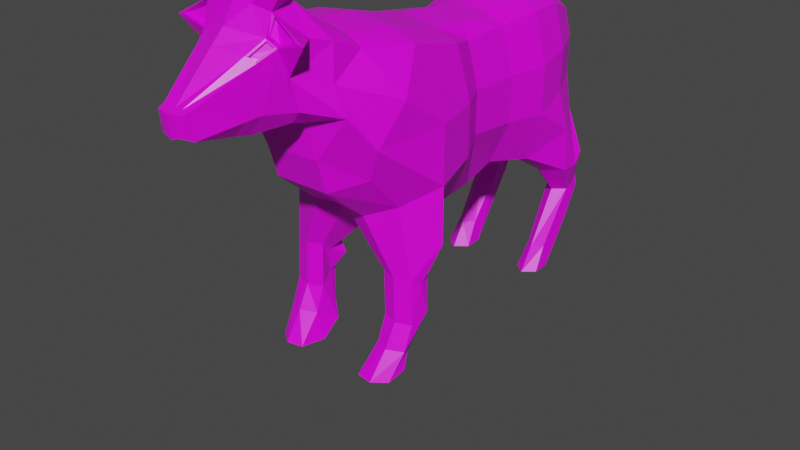 # Source: ChargeCowAttack.blend  (saved by Blender 2.81.16; exported with 4.5.12 LTS)
import bpy
from mathutils import Matrix  # noqa: F401  (used for matrix-valued properties, if any)

bpy.ops.wm.read_factory_settings(use_empty=True)
scene = bpy.context.scene
scene.name = 'Scene'

# ---- collections
col_collection = bpy.data.collections.new('Collection'); scene.collection.children.link(col_collection)
col_collection_2 = bpy.data.collections.new('Collection 2'); scene.collection.children.link(col_collection_2)

# ---- images (referenced by path relative to the original .blend; pixels are not part of the script)
import os
ASSET_DIR = os.environ.get("B2B_ASSET_DIR", "")  # directory of the original .blend (textures are referenced by path, not embedded)
HERE = os.path.dirname(os.path.abspath(__file__))  # packed textures are extracted next to this script under _unpacked/

def load_image(name, relpath, width, height, colorspace="sRGB"):
    """Load a texture the original file referenced (path relative to the .blend, or extracted next to this script)."""
    p = next((c for c in (os.path.join(HERE, relpath), os.path.join(ASSET_DIR, relpath)) if relpath and os.path.exists(c)), "")
    if p:
        img = bpy.data.images.load(p, check_existing=True)
        img.name = name
    else:  # same state as the original file: an image datablock whose file is absent (Cycles renders it pink)
        img = bpy.data.images.new(name, width, height)
        img.source = "FILE"
        img.filepath = "//" + (relpath or name)
    img.colorspace_settings.name = colorspace
    return img
img_colorpalette_png = load_image('ColorPalette.png', 'ColorPalette.png', 1024, 1024, 'sRGB')

# ---- materials (node trees are filled in below, after node groups)
mat_material = bpy.data.materials.new('Material')
mat_material.alpha_threshold = 0.0
mat_material.use_transparent_shadow = False
mat_material.line_color = (0.0, 0.0, 0.0, 1.0)

# ---- material node trees
mat_material.use_nodes = True; mat_material.node_tree.nodes.clear()
_N = mat_material.node_tree.nodes; _L = mat_material.node_tree.links
n0 = _N.new('ShaderNodeOutputMaterial'); n0.name = 'Material Output'; n0.location = (300, 300)
n1 = _N.new('ShaderNodeBsdfPrincipled'); n1.name = 'Principled BSDF'; n1.location = (10, 300)
n1.distribution = 'GGX'
n1.subsurface_method = 'BURLEY'
n1.inputs[2].default_value = 0.4
n1.inputs[3].default_value = 1.45
n1.inputs[27].default_value = (0.0, 0.0, 0.0, 1.0)
n1.inputs[28].default_value = 1.0
n2 = _N.new('ShaderNodeTexImage'); n2.name = 'Image Texture'; n2.location = (-358, 197)
n2.image = img_colorpalette_png
_L.new(n1.outputs[0], n0.inputs[0])
_L.new(n2.outputs[0], n1.inputs[0])
n0.is_active_output = True

# ---- world
world_world = bpy.data.worlds.new('World'); scene.world = world_world
world_world.use_nodes = True; world_world.node_tree.nodes.clear()
_N = world_world.node_tree.nodes; _L = world_world.node_tree.links
n0 = _N.new('ShaderNodeOutputWorld'); n0.name = 'World Output'; n0.location = (300, 300)
n1 = _N.new('ShaderNodeBackground'); n1.name = 'Background'; n1.location = (10, 300)
n1.inputs[0].default_value = (0.05088, 0.05088, 0.05088, 1.0)
_L.new(n1.outputs[0], n0.inputs[0])
n0.is_active_output = True
world_world.color = (0.05088, 0.05088, 0.05088)
world_world.use_sun_shadow = False
world_world.sun_shadow_jitter_overblur = 0.0

# ---- meshes
me_cube = bpy.data.meshes.new('Cube')
me_cube.from_pydata([(6.397, 13.08, 16.42), (5.163, 13.08, -2.328), (6.315, -3.227, 16.22), (6.375, -1.982, -2.752), (-0.273, 13.08, 18.16), (-0.273, 13.08, -2.328), (-0.1477, -1.982, 18.98), (-0.1477, -1.982, -2.752), (7.152, 26.94, -3.369), (-0.02098, 26.94, -3.369), (7.344, 26.47, 17.06), (-0.02098, 26.47, 19.02), (9.44, 40.16, -0.384), (-0.02098, 39.4, -0.6366), (6.854, 38.44, 16.93), (-0.02098, 38.44, 18.7), (7.32, 48.69, 1.278), (-0.02098, 49.76, 1.211), (5.085, 50.73, 14.91), (-0.02098, 50.73, 17.79), (0.04234, -18.83, -3.033), (0.04234, -13.96, 19.4), (8.325, -13.96, 17.4), (6.794, -18.83, -3.033), (0.04234, -28.4, -5.108), (0.04234, -33.62, 21.75), (9.033, -33.62, 19.7), (11.54, -28.4, -5.108), (0.04234, -38.4, -1.644), (0.2916, -47.79, 15.79), (11.16, -42.82, 14.83), (8.082, -37.29, 0.2133), (7.988, 13.08, 10.17), (7.988, 13.08, 3.919), (0.2538, -1.999, 3.982), (0.2538, -1.999, 10.34), (7.871, -3.227, 10.36), (7.871, -3.227, 4.5), (0.1685, 13.08, 10.01), (0.1685, 13.08, 4.117), (9.064, 26.47, 10.29), (9.064, 26.47, 3.515), (0.2041, 26.47, 10.29), (0.2041, 26.47, 3.515), (8.478, 38.36, 11.05), (8.419, 38.28, 5.159), (0.1822, 38.76, 11.08), (0.1822, 39.08, 5.22), (6.168, 50.43, 11.22), (6.205, 50.14, 6.192), (-0.02098, 50.79, 11.14), (-0.02098, 50.85, 6.247), (0.2916, -13.96, 3.727), (0.2916, -13.96, 10.57), (10.3, -13.96, 10.57), (10.3, -13.96, 3.727), (0.2916, -28.4, 2.561), (0.2916, -28.4, 10.23), (11.54, -28.4, 10.23), (11.54, -28.4, 2.561), (0.04234, -54.54, 3.448), (0.04234, -57.7, 7.881), (9.984, -50.35, 9.674), (8.078, -48.46, 5.305), (2.543, 13.08, -2.328), (4.731, -1.982, 18.26), (3.231, -1.982, -2.752), (3.793, 13.08, 17.51), (2.778, 22.33, -2.221), (4.48, 26.47, 18.29), (5.985, 46.4, -11.3), (4.156, 38.44, 18.04), (4.502, 50.93, 1.245), (3.325, 50.73, 16.02), (5.09, -13.96, 18.65), (3.54, -16.18, -3.033), (5.484, -33.62, 21.06), (3.859, -40.87, -1.644), (3.86, -54.54, 3.448), (3.859, -57.7, 7.881), (3.41, 50.49, 6.219), (3.391, 50.61, 11.23), (-0.02098, 55.23, 14.55), (-0.02098, 52.18, 12.59), (1.369, 55.23, 14.55), (-0.02098, 57.09, 9.294), (-0.02098, 51.93, 8.593), (1.425, 56.17, 9.183), (1.442, 52.79, 8.777), (-0.02098, 58.28, 3.837), (-0.02098, 53.94, 3.244), (1.569, 57.75, 3.774), (1.584, 54.78, 3.416), (-0.02098, 63.37, -2.238), (-0.02098, 55.86, -3.018), (2.142, 61.6, -2.238), (2.172, 55.79, -2.937), (-0.02098, 60.91, -5.918), (6.346, 37.16, -6.772), (3.591, 41.73, -6.772), (6.105, 51.46, -15.04), (3.591, 48.26, -6.706), (9.166, 41.73, -6.772), (9.291, 47.42, -6.77), (6.368, 52.29, -5.07), (3.591, 50.91, -5.157), (9.211, 50.27, -4.983), (4.393, 49.44, -11.3), (4.393, 52.83, -10.53), (7.614, 49.44, -11.3), (7.687, 52.42, -10.64), (5.998, 55.54, -9.591), (4.393, 54.32, -9.647), (7.64, 53.97, -9.534), (4.514, 50.16, -15.04), (6.044, 55.2, -12.56), (4.416, 53.81, -12.48), (7.735, 50.16, -15.04), (7.71, 53.44, -12.64), (6.021, 57.29, -11.09), (4.416, 55.65, -11.06), (7.663, 55.26, -11.11), (6.085, 35.53, -18.75), (4.816, 38.59, -18.75), (7.384, 38.59, -18.75), (7.735, 40.76, -20.99), (6.105, 42.72, -20.99), (4.514, 40.76, -20.99), (6.082, 30.71, -22.01), (4.491, 33.77, -22.01), (7.712, 33.77, -22.01), (7.735, 39.59, -21.9), (6.105, 41.54, -21.9), (4.514, 39.59, -21.9), (7.122, -26.13, -9.647), (9.208, -28.09, -9.647), (5.858, -29.49, -20.65), (9.716, -32.3, -10.63), (5.083, -32.3, -10.63), (5.083, -28.09, -9.647), (7.162, -37.24, -9.434), (9.288, -35.54, -9.433), (5.083, -35.54, -9.433), (6.087, -26.93, -11.71), (7.871, -27.66, -11.71), (6.731, -27.32, -14.53), (9.973, -30.3, -14.53), (6.387, -29.92, -14.53), (4.344, -27.66, -11.71), (7.466, -37.54, -15.6), (9.62, -35.89, -15.51), (5.36, -35.89, -15.51), (7.62, -32.13, -20.65), (7.399, -41.46, -18.71), (9.533, -38.95, -18.82), (4.469, -31.85, -20.65), (5.312, -38.95, -18.82), (6.318, -37.79, -22.36), (8.595, -36.49, -22.36), (7.181, -47.56, -22.27), (9.019, -44.29, -22.27), (4.087, -39.08, -22.36), (4.927, -46.64, -22.27), (4.965, -48.8, 21.66), (0.04093, -48.88, 22.36), (-0.01675, -58.07, 12.13), (0.2916, -60.97, 18.07), (7.328, -58.98, 17.66), (7.133, -48.72, 20.49), (8.334, -57.3, 13.87), (2.784, -58.0, 12.11), (5.523, -56.63, 23.45), (0.04234, -56.72, 24.89), (-0.02098, -66.05, 13.66), (0.1822, -67.49, 18.52), (-0.02098, -91.95, 14.51), (5.117, -68.52, 19.01), (6.993, -57.92, 22.16), (5.097, -65.88, 14.98), (4.213, -65.98, 13.63), (4.409, -65.16, 26.75), (-0.1414, -65.91, 28.0), (-0.02098, -76.19, 13.17), (-0.02098, -77.2, 24.35), (4.39, -73.52, 23.33), (5.043, -72.64, 22.65), (6.139, -63.79, 22.91), (4.228, -76.01, 15.73), (2.421, -76.12, 13.15), (-0.02098, -92.82, 17.77), (0.9941, -92.63, 17.8), (1.91, -92.29, 17.78), (1.99, -91.88, 14.49), (0.9831, -91.92, 14.5), (0.1155, -73.05, 27.21), (4.755, -71.16, 25.76), (8.214, -72.78, 23.76), (-0.02098, -94.82, 14.62), (-0.02098, -95.45, 17.53), (0.8176, -95.15, 17.52), (1.703, -94.49, 17.51), (1.694, -93.86, 14.95), (0.808, -94.52, 14.95), (2.062, -80.07, 13.48), (-0.02098, -80.13, 13.5), (-0.02098, -81.11, 22.71), (3.665, -77.73, 22.06), (3.669, -79.97, 15.42), (4.313, -77.06, 21.6), (5.322, -71.99, 22.93), (4.659, -73.3, 23.77), (3.445, -78.23, 22.12), (4.437, -77.16, 21.37), (4.832, -71.88, 22.39), (4.155, -72.79, 23.1), (3.286, -77.04, 21.8), (3.934, -76.38, 21.35), (4.275, -75.25, 21.6), (3.59, -76.07, 22.11), (5.279, -72.12, 22.56), (4.262, -73.43, 23.57), (4.487, -71.63, 26.05), (9.113, -72.72, 23.53), (5.022, -70.96, 22.92), (4.393, -72.21, 23.71), (4.484, -70.17, 25.6), (7.766, -71.71, 23.7), (2.124, -64.75, 28.29), (2.357, -73.15, 26.67), (6.721, -69.28, 30.36), (6.907, -72.51, 29.33), (5.122, -73.18, 28.87), (4.64, -69.22, 31.02), (5.047, -72.85, 36.2), (-6.312, 13.08, 15.9), (-5.148, 13.08, -1.776), (-7.691, -1.999, 16.7), (-6.264, -1.999, -2.38), (-7.194, 26.94, -3.369), (-7.385, 26.47, 17.06), (-9.482, 40.16, -0.384), (-6.896, 38.44, 16.93), (-7.362, 48.69, 1.278), (-5.127, 50.73, 14.91), (-8.24, -13.96, 17.4), (-6.709, -18.83, -3.033), (-8.949, -33.62, 19.7), (-11.46, -28.4, -5.108), (-0.2069, -47.79, 15.79), (-11.07, -42.82, 14.83), (-7.997, -37.29, 0.2133), (-7.813, 13.08, 10.01), (-7.813, 13.08, 4.117), (-0.2108, -1.999, 3.982), (-0.2108, -1.999, 10.34), (-9.531, -1.999, 10.34), (-9.531, -1.999, 3.982), (-0.2105, 13.08, 10.01), (-0.2105, 13.08, 4.117), (-9.106, 26.47, 10.29), (-9.106, 26.47, 3.515), (-0.2461, 26.47, 10.29), (-0.2461, 26.47, 3.515), (-8.52, 38.36, 11.05), (-8.461, 38.28, 5.159), (-0.2242, 38.76, 11.08), (-0.2242, 39.08, 5.22), (-6.21, 50.43, 11.22), (-6.247, 50.14, 6.192), (-0.2069, -13.96, 3.727), (-0.2069, -13.96, 10.57), (-10.22, -13.96, 10.57), (-10.22, -13.96, 3.727), (-0.2069, -28.4, 2.561), (-0.2069, -28.4, 10.23), (-11.45, -28.4, 10.23), (-11.45, -28.4, 2.561), (-9.899, -50.35, 9.674), (-7.993, -48.46, 5.305), (-2.677, 13.08, -1.776), (-4.68, -1.999, 17.87), (-3.235, -1.999, -2.38), (-3.856, 13.08, 16.94), (-2.82, 22.33, -2.221), (-4.522, 26.47, 18.29), (-6.021, 46.4, -11.3), (-4.198, 38.44, 18.04), (-4.544, 50.93, 1.245), (-3.367, 50.73, 16.02), (-5.006, -13.96, 18.65), (-3.455, -16.18, -3.033), (-5.399, -33.62, 21.06), (-3.774, -40.87, -1.644), (-3.776, -54.54, 3.448), (-3.774, -57.7, 7.881), (-3.451, 50.49, 6.219), (-3.433, 50.61, 11.23), (-1.411, 55.23, 14.55), (-1.467, 56.17, 9.183), (-1.484, 52.79, 8.777), (-1.611, 57.75, 3.774), (-1.626, 54.78, 3.416), (-2.184, 61.6, -2.238), (-2.214, 55.79, -2.937), (-6.388, 37.16, -6.772), (-3.633, 41.73, -6.772), (-6.15, 51.46, -15.04), (-3.633, 48.26, -6.706), (-9.208, 41.73, -6.772), (-9.333, 47.42, -6.77), (-6.41, 52.29, -5.07), (-3.633, 50.91, -5.157), (-9.253, 50.27, -4.983), (-4.313, 49.44, -11.3), (-4.313, 52.83, -10.53), (-7.769, 49.44, -11.3), (-7.846, 52.42, -10.64), (-6.035, 55.54, -9.591), (-4.313, 54.32, -9.647), (-7.796, 53.97, -9.534), (-4.442, 50.16, -15.04), (-6.084, 55.2, -12.56), (-4.338, 53.81, -12.48), (-7.898, 50.16, -15.04), (-7.871, 53.44, -12.64), (-6.059, 57.29, -11.09), (-4.338, 55.65, -11.06), (-7.821, 55.26, -11.11), (-6.129, 35.53, -18.75), (-4.824, 38.59, -18.75), (-7.464, 38.59, -18.75), (-7.898, 40.76, -20.99), (-6.15, 42.72, -20.99), (-4.442, 40.76, -20.99), (-6.125, 30.71, -22.01), (-4.418, 33.77, -22.01), (-7.873, 33.77, -22.01), (-7.898, 39.59, -21.9), (-6.15, 41.54, -21.9), (-4.442, 39.59, -21.9), (-7.164, -26.13, -9.647), (-9.25, -28.09, -9.647), (-5.707, -29.49, -20.65), (-9.758, -32.3, -10.63), (-5.125, -32.3, -10.63), (-5.125, -28.09, -9.647), (-7.204, -37.24, -9.434), (-9.33, -35.54, -9.433), (-5.125, -35.54, -9.433), (-6.129, -26.93, -11.71), (-7.913, -27.66, -11.71), (-6.58, -27.32, -14.53), (-9.821, -30.3, -14.53), (-6.236, -29.92, -14.53), (-4.386, -27.66, -11.71), (-7.315, -37.54, -15.6), (-9.468, -35.89, -15.51), (-5.209, -35.89, -15.51), (-7.469, -32.13, -20.65), (-7.248, -41.46, -18.71), (-9.382, -38.95, -18.82), (-4.317, -31.85, -20.65), (-5.161, -38.95, -18.82), (-6.167, -37.79, -22.36), (-8.444, -36.49, -22.36), (-7.03, -47.56, -22.27), (-8.868, -44.29, -22.27), (-3.936, -39.08, -22.36), (-4.776, -46.64, -22.27), (-4.883, -48.8, 21.66), (-0.2069, -60.97, 18.07), (-7.246, -58.98, 17.66), (-7.051, -48.72, 20.49), (-8.252, -57.3, 13.87), (-2.818, -58.0, 12.11), (-5.438, -56.63, 23.45), (-0.2242, -67.49, 18.52), (-5.159, -68.52, 19.01), (-6.908, -57.92, 22.16), (-5.139, -65.88, 14.98), (-4.255, -65.98, 13.63), (-4.24, -63.9, 26.8), (-4.432, -73.52, 23.33), (-5.085, -72.64, 22.65), (-6.181, -63.79, 22.91), (-4.27, -76.01, 15.73), (-2.463, -76.12, 13.15), (-1.036, -92.63, 17.8), (-1.952, -92.29, 17.78), (-2.032, -91.88, 14.49), (-1.025, -91.92, 14.5), (-4.797, -71.16, 25.76), (-8.256, -72.78, 23.76), (-0.8596, -95.15, 17.52), (-1.745, -94.49, 17.51), (-1.736, -93.86, 14.95), (-0.8499, -94.52, 14.95), (-2.104, -80.07, 13.48), (-3.707, -77.73, 22.06), (-3.711, -79.97, 15.42), (-4.355, -77.06, 21.6), (-5.364, -71.99, 22.93), (-4.701, -73.3, 23.77), (-3.487, -78.23, 22.12), (-4.479, -77.16, 21.37), (-4.874, -71.88, 22.39), (-4.197, -72.79, 23.1), (-3.328, -77.04, 21.8), (-3.976, -76.38, 21.35), (-4.317, -75.25, 21.6), (-3.632, -76.07, 22.11), (-5.321, -72.12, 22.56), (-4.303, -73.43, 23.57), (-4.299, -72.69, 26.12), (-9.155, -72.72, 23.53), (-5.064, -70.96, 22.92), (-4.435, -72.21, 23.71), (-4.526, -70.17, 25.6), (-7.808, -71.71, 23.7), (-1.42, -64.58, 28.06), (-1.299, -73.78, 27.11), (-6.242, -68.98, 30.71), (-6.516, -72.18, 29.65), (-4.705, -72.81, 29.12), (-4.028, -68.98, 31.24), (-3.999, -73.31, 35.91)], [], [(67, 4, 6, 65), (66, 3, 23, 75), (35, 6, 4, 38), (64, 1, 3, 66), (32, 0, 2, 36), (67, 0, 10, 69), (69, 10, 14, 71), (33, 1, 8, 41), (38, 4, 11, 42), (64, 5, 9, 68), (45, 12, 16, 49), (41, 8, 12, 45), (42, 11, 15, 46), (12, 8, 102, 103), (81, 73, 18, 48), (46, 15, 19, 50), (17, 72, 104, 105), (71, 14, 18, 73), (27, 31, 141, 137), (65, 6, 21, 74), (36, 2, 22, 54), (34, 7, 20, 52), (62, 30, 167, 169), (54, 22, 26, 58), (74, 21, 25, 76), (52, 20, 24, 56), (26, 76, 163, 168), (56, 24, 28, 60), (75, 23, 135, 134), (58, 26, 30, 62), (27, 59, 63, 31), (59, 58, 62, 63), (25, 57, 61, 29), (57, 56, 60, 61), (77, 78, 60, 28), (78, 79, 61, 60), (21, 53, 57, 25), (53, 52, 56, 57), (23, 55, 59, 27), (55, 54, 58, 59), (6, 35, 53, 21), (35, 34, 52, 53), (3, 37, 55, 23), (37, 36, 54, 55), (13, 47, 51, 17), (47, 46, 50, 51), (72, 80, 49, 16), (80, 81, 48, 49), (9, 43, 47, 13), (43, 42, 46, 47), (10, 40, 44, 14), (40, 41, 45, 44), (14, 44, 48, 18), (44, 45, 49, 48), (5, 39, 43, 9), (39, 38, 42, 43), (0, 32, 40, 10), (32, 33, 41, 40), (1, 33, 37, 3), (33, 32, 36, 37), (7, 34, 39, 5), (34, 35, 38, 39), (51, 50, 81, 80), (17, 51, 80, 72), (63, 62, 79, 78), (31, 63, 78, 77), (28, 24, 138, 142), (29, 61, 165, 166), (22, 74, 76, 26), (25, 29, 166, 164), (2, 65, 74, 22), (20, 75, 134, 139), (15, 71, 73, 19), (16, 12, 103, 106), (73, 81, 83, 84), (68, 9, 99, 98), (1, 64, 68, 8), (11, 69, 71, 15), (4, 67, 69, 11), (5, 64, 66, 7), (7, 66, 75, 20), (0, 67, 65, 2), (83, 82, 85, 86), (81, 50, 83), (50, 19, 82, 83), (19, 73, 84, 82), (87, 88, 92, 91), (84, 83, 88, 87), (82, 84, 87, 85), (83, 86, 88), (92, 90, 94, 96), (85, 87, 91, 89), (88, 86, 90, 92), (86, 85, 89, 90), (95, 96, 97), (90, 89, 93, 94), (91, 92, 96, 95), (89, 91, 95, 93), (93, 95, 97), (96, 94, 97), (94, 93, 97), (98, 99, 107, 70), (103, 102, 109, 110), (105, 104, 111, 112), (101, 105, 112, 108), (13, 17, 105, 101), (72, 16, 106, 104), (8, 68, 98, 102), (9, 13, 101, 99), (108, 112, 120, 116), (107, 108, 116, 114), (113, 110, 118, 121), (109, 70, 122, 124), (104, 106, 113, 111), (102, 98, 70, 109), (106, 103, 110, 113), (99, 101, 108, 107), (100, 114, 116, 115), (115, 116, 120, 119), (118, 115, 119, 121), (117, 100, 115, 118), (112, 111, 119, 120), (110, 109, 117, 118), (107, 114, 127, 123), (111, 113, 121, 119), (127, 126, 132, 133), (123, 127, 133, 129), (114, 100, 126, 127), (100, 117, 125, 126), (117, 109, 124, 125), (70, 107, 123, 122), (130, 128, 132, 131), (128, 129, 133, 132), (125, 124, 130, 131), (122, 123, 129, 128), (126, 125, 131, 132), (124, 122, 128, 130), (134, 135, 144, 143), (135, 137, 146, 144), (141, 140, 149, 150), (137, 141, 150, 146), (23, 27, 137, 135), (31, 77, 140, 141), (77, 28, 142, 140), (24, 20, 139, 138), (143, 144, 146, 145), (147, 145, 136, 155), (145, 146, 152, 136), (148, 143, 145, 147), (140, 142, 151, 149), (139, 134, 143, 148), (142, 138, 147, 151), (138, 139, 148, 147), (152, 154, 160, 158), (153, 156, 162, 159), (146, 150, 154, 152), (150, 149, 153, 154), (149, 151, 156, 153), (151, 147, 155, 156), (157, 158, 160, 159), (161, 157, 159, 162), (154, 153, 159, 160), (155, 136, 157, 161), (156, 155, 161, 162), (136, 152, 158, 157), (165, 170, 179, 173), (166, 165, 173, 174), (164, 166, 174, 172), (169, 167, 176, 178), (76, 25, 164, 163), (30, 26, 168, 167), (79, 62, 169, 170), (61, 79, 170, 165), (178, 176, 219, 187), (177, 171, 180, 186), (179, 178, 187, 188), (171, 172, 181, 227, 180), (167, 168, 177, 176), (163, 164, 172, 171), (170, 169, 178, 179), (168, 163, 171, 177), (221, 180, 229, 230), (211, 205, 189, 190), (204, 203, 193, 175), (186, 180, 221, 222), (172, 174, 183, 194, 181), (174, 173, 182, 183), (173, 179, 188, 182), (176, 222, 219), (191, 190, 199, 200), (190, 189, 198, 199), (203, 207, 192, 193), (207, 212, 191, 192), (205, 204, 175, 189), (212, 211, 190, 191), (209, 196, 226, 223), (221, 228, 194, 183, 220), (202, 199, 198, 197), (201, 200, 199, 202), (192, 191, 200, 201), (189, 175, 197, 198), (193, 192, 201, 202), (175, 193, 202, 197), (222, 176, 177, 186), (184, 206, 215, 218, 214), (183, 182, 204, 205), (187, 219, 212, 207), (188, 187, 207, 203), (182, 188, 203, 204), (220, 183, 205, 211), (184, 185, 219, 220), (206, 184, 220, 211), (185, 208, 212, 219), (208, 206, 211, 212), (213, 214, 218, 217), (208, 185, 213, 217, 216), (185, 184, 214, 213), (206, 208, 216, 215), (217, 218, 215, 216), (209, 210, 220, 219), (210, 195, 221, 220), (196, 209, 219, 222), (195, 196, 222, 221), (226, 225, 224, 223), (210, 209, 223, 224), (196, 195, 225, 226), (195, 210, 224, 225), (232, 231, 233), (228, 227, 181, 194), (227, 228, 231, 232), (180, 227, 232, 229), (228, 221, 230, 231), (231, 230, 233), (229, 232, 233), (230, 229, 233), (282, 280, 6, 4), (281, 290, 245, 237), (254, 257, 4, 6), (279, 281, 237, 235), (251, 255, 236, 234), (282, 284, 239, 234), (284, 286, 241, 239), (252, 260, 238, 235), (257, 261, 11, 4), (279, 283, 9, 5), (264, 268, 242, 240), (260, 264, 240, 238), (261, 265, 15, 11), (240, 309, 308, 238), (296, 267, 243, 288), (265, 50, 19, 15), (17, 311, 310, 287), (286, 288, 243, 241), (247, 343, 347, 250), (280, 289, 21, 6), (255, 271, 244, 236), (253, 269, 20, 7), (277, 373, 371, 249), (271, 275, 246, 244), (289, 291, 25, 21), (269, 273, 24, 20), (246, 372, 369, 291), (273, 60, 28, 24), (290, 340, 341, 245), (275, 277, 249, 246), (247, 250, 278, 276), (276, 278, 277, 275), (25, 248, 61, 274), (274, 61, 60, 273), (292, 28, 60, 293), (293, 60, 61, 294), (21, 25, 274, 270), (270, 274, 273, 269), (245, 247, 276, 272), (272, 276, 275, 271), (6, 21, 270, 254), (254, 270, 269, 253), (237, 245, 272, 256), (256, 272, 271, 255), (13, 17, 51, 266), (266, 51, 50, 265), (287, 242, 268, 295), (295, 268, 267, 296), (9, 13, 266, 262), (262, 266, 265, 261), (239, 241, 263, 259), (259, 263, 264, 260), (241, 243, 267, 263), (263, 267, 268, 264), (5, 9, 262, 258), (258, 262, 261, 257), (234, 239, 259, 251), (251, 259, 260, 252), (235, 237, 256, 252), (252, 256, 255, 251), (7, 5, 258, 253), (253, 258, 257, 254), (51, 295, 296, 50), (17, 287, 295, 51), (278, 293, 294, 277), (250, 292, 293, 278), (28, 348, 344, 24), (248, 370, 165, 61), (244, 246, 291, 289), (25, 164, 370, 248), (236, 244, 289, 280), (20, 345, 340, 290), (15, 19, 288, 286), (242, 312, 309, 240), (288, 297, 83, 296), (283, 304, 305, 9), (235, 238, 283, 279), (11, 15, 286, 284), (4, 11, 284, 282), (5, 7, 281, 279), (7, 20, 290, 281), (234, 236, 280, 282), (296, 83, 50), (19, 82, 297, 288), (298, 300, 301, 299), (297, 298, 299, 83), (82, 85, 298, 297), (83, 299, 86), (301, 303, 94, 90), (85, 89, 300, 298), (299, 301, 90, 86), (302, 97, 303), (300, 302, 303, 301), (89, 93, 302, 300), (93, 97, 302), (303, 97, 94), (304, 285, 313, 305), (309, 316, 315, 308), (311, 318, 317, 310), (307, 314, 318, 311), (13, 307, 311, 17), (287, 310, 312, 242), (238, 308, 304, 283), (9, 305, 307, 13), (314, 322, 326, 318), (313, 320, 322, 314), (319, 327, 324, 316), (315, 330, 328, 285), (310, 317, 319, 312), (308, 315, 285, 304), (312, 319, 316, 309), (305, 313, 314, 307), (306, 321, 322, 320), (321, 325, 326, 322), (324, 327, 325, 321), (323, 324, 321, 306), (318, 326, 325, 317), (316, 324, 323, 315), (313, 329, 333, 320), (317, 325, 327, 319), (333, 339, 338, 332), (329, 335, 339, 333), (320, 333, 332, 306), (306, 332, 331, 323), (323, 331, 330, 315), (285, 328, 329, 313), (336, 337, 338, 334), (334, 338, 339, 335), (331, 337, 336, 330), (328, 334, 335, 329), (332, 338, 337, 331), (330, 336, 334, 328), (340, 349, 350, 341), (341, 350, 352, 343), (347, 356, 355, 346), (343, 352, 356, 347), (245, 341, 343, 247), (250, 347, 346, 292), (292, 346, 348, 28), (24, 344, 345, 20), (349, 351, 352, 350), (353, 361, 342, 351), (351, 342, 358, 352), (354, 353, 351, 349), (346, 355, 357, 348), (345, 354, 349, 340), (348, 357, 353, 344), (344, 353, 354, 345), (358, 364, 366, 360), (359, 365, 368, 362), (352, 358, 360, 356), (356, 360, 359, 355), (355, 359, 362, 357), (357, 362, 361, 353), (363, 365, 366, 364), (367, 368, 365, 363), (360, 366, 365, 359), (361, 367, 363, 342), (362, 368, 367, 361), (342, 363, 364, 358), (165, 173, 380, 374), (370, 376, 173, 165), (164, 172, 376, 370), (373, 379, 377, 371), (291, 369, 164, 25), (249, 371, 372, 246), (294, 374, 373, 277), (61, 165, 374, 294), (379, 385, 411, 377), (378, 384, 381, 375), (380, 386, 385, 379), (375, 381, 419, 181, 172), (371, 377, 378, 372), (369, 375, 172, 164), (374, 380, 379, 373), (372, 378, 375, 369), (413, 422, 421, 381), (403, 387, 189, 205), (204, 175, 390, 397), (384, 414, 413, 381), (172, 181, 194, 183, 376), (376, 183, 182, 173), (173, 182, 386, 380), (377, 411, 414), (388, 394, 393, 387), (387, 393, 198, 189), (397, 390, 389, 399), (399, 389, 388, 404), (404, 388, 387, 403), (401, 415, 418, 392), (413, 412, 183, 194, 420), (396, 197, 198, 393), (395, 396, 393, 394), (389, 395, 394, 388), (390, 396, 395, 389), (175, 197, 396, 390), (414, 384, 378, 377), (382, 406, 410, 407, 398), (385, 399, 404, 411), (386, 397, 399, 385), (182, 204, 397, 386), (412, 403, 205, 183), (382, 412, 411, 383), (398, 403, 412, 382), (383, 411, 404, 400), (400, 404, 403, 398), (405, 409, 410, 406), (400, 408, 409, 405, 383), (383, 405, 406, 382), (398, 407, 408, 400), (409, 408, 407, 410), (401, 411, 412, 402), (402, 412, 413, 391), (392, 414, 411, 401), (391, 413, 414, 392), (418, 415, 416, 417), (402, 416, 415, 401), (392, 418, 417, 391), (391, 417, 416, 402), (424, 425, 423), (420, 194, 181, 419), (419, 424, 423, 420), (381, 421, 424, 419), (420, 423, 422, 413), (423, 425, 422), (421, 425, 424), (422, 425, 421)])
_uv = me_cube.uv_layers.new(name='UVMap')
_uv.uv.foreach_set('vector', [0.8541, 0.8424, 0.8541, 0.8424, 0.8541, 0.8424, 0.8541, 0.8424, 0.5352, 0.8444, 0.5352, 0.8444, 0.5352, 0.8444, 0.5352, 0.8444, 0.5352, 0.8444, 0.5352, 0.8444, 0.5352, 0.8444, 0.5352, 0.8444, 0.5352, 0.8444, 0.5352, 0.8444, 0.5352, 0.8444, 0.5352, 0.8444, 0.8295, 0.8631, 0.8295, 0.8631, 0.8295, 0.8631, 0.8295, 0.8631, 0.8541, 0.8424, 0.8541, 0.8424, 0.8541, 0.8424, 0.8541, 0.8424, 0.8541, 0.8424, 0.8541, 0.8424, 0.8541, 0.8424, 0.8541, 0.8424, 0.5352, 0.8444, 0.5352, 0.8444, 0.5352, 0.8444, 0.5352, 0.8444, 0.5352, 0.8444, 0.5352, 0.8444, 0.5352, 0.8444, 0.5352, 0.8444, 0.5352, 0.8444, 0.5352, 0.8444, 0.5352, 0.8444, 0.5352, 0.8444, 0.5352, 0.8444, 0.5352, 0.8444, 0.5352, 0.8444, 0.5352, 0.8444, 0.5352, 0.8444, 0.5352, 0.8444, 0.5352, 0.8444, 0.5352, 0.8444, 0.5352, 0.8444, 0.5352, 0.8444, 0.5352, 0.8444, 0.5352, 0.8444, 0.5352, 0.8444, 0.5352, 0.8444, 0.5352, 0.8444, 0.5352, 0.8444, 0.7301, 0.8474, 0.7301, 0.8474, 0.7301, 0.8474, 0.7301, 0.8474, 0.5352, 0.8444, 0.5352, 0.8444, 0.5352, 0.8444, 0.5352, 0.8444, 0.5352, 0.8444, 0.5352, 0.8444, 0.5352, 0.8444, 0.5352, 0.8444, 0.866, 0.8552, 0.866, 0.8552, 0.866, 0.8552, 0.866, 0.8552, 0.5352, 0.8444, 0.5352, 0.8444, 0.5352, 0.8444, 0.5352, 0.8444, 0.5352, 0.8444, 0.5352, 0.8444, 0.5352, 0.8444, 0.5352, 0.8444, 0.7301, 0.8474, 0.7301, 0.8474, 0.7301, 0.8474, 0.7301, 0.8474, 0.5352, 0.8444, 0.5352, 0.8444, 0.5352, 0.8444, 0.5352, 0.8444, 0.5352, 0.8444, 0.5352, 0.8444, 0.5352, 0.8444, 0.5352, 0.8444, 0.7301, 0.8474, 0.7301, 0.8474, 0.7301, 0.8474, 0.7301, 0.8474, 0.5352, 0.8444, 0.5352, 0.8444, 0.5352, 0.8444, 0.5352, 0.8444, 0.5352, 0.8444, 0.5352, 0.8444, 0.5352, 0.8444, 0.5352, 0.8444, 0.5352, 0.8444, 0.5352, 0.8444, 0.5352, 0.8444, 0.5352, 0.8444, 0.5352, 0.8444, 0.5352, 0.8444, 0.5352, 0.8444, 0.5352, 0.8444, 0.5352, 0.8444, 0.5352, 0.8444, 0.5352, 0.8444, 0.5352, 0.8444, 0.7301, 0.8474, 0.7301, 0.8474, 0.7301, 0.8474, 0.7301, 0.8474, 0.7301, 0.8474, 0.7301, 0.8474, 0.7301, 0.8474, 0.7301, 0.8474, 0.7301, 0.8474, 0.7301, 0.8474, 0.7301, 0.8474, 0.7301, 0.8474, 0.5352, 0.8444, 0.5352, 0.8444, 0.5352, 0.8444, 0.5352, 0.8444, 0.5352, 0.8444, 0.5352, 0.8444, 0.5352, 0.8444, 0.5352, 0.8444, 0.7301, 0.8474, 0.7301, 0.8474, 0.7301, 0.8474, 0.7301, 0.8474, 0.7301, 0.8474, 0.7301, 0.8474, 0.7301, 0.8474, 0.7301, 0.8474, 0.5352, 0.8444, 0.5352, 0.8444, 0.5352, 0.8444, 0.5352, 0.8444, 0.5352, 0.8444, 0.5352, 0.8444, 0.5352, 0.8444, 0.5352, 0.8444, 0.7301, 0.8474, 0.7301, 0.8474, 0.7301, 0.8474, 0.7301, 0.8474, 0.7301, 0.8474, 0.7301, 0.8474, 0.7301, 0.8474, 0.7301, 0.8474, 0.5352, 0.8444, 0.5352, 0.8444, 0.5352, 0.8444, 0.5352, 0.8444, 0.5352, 0.8444, 0.5352, 0.8444, 0.5352, 0.8444, 0.5352, 0.8444, 0.7301, 0.8474, 0.7301, 0.8474, 0.7301, 0.8474, 0.7301, 0.8474, 0.7301, 0.8474, 0.7301, 0.8474, 0.7301, 0.8474, 0.7301, 0.8474, 0.5352, 0.8444, 0.5352, 0.8444, 0.5352, 0.8444, 0.5352, 0.8444, 0.5352, 0.8444, 0.5352, 0.8444, 0.5352, 0.8444, 0.5352, 0.8444, 0.5352, 0.8444, 0.5352, 0.8444, 0.5352, 0.8444, 0.5352, 0.8444, 0.7301, 0.8474, 0.7301, 0.8474, 0.7301, 0.8474, 0.7301, 0.8474, 0.5352, 0.8444, 0.5352, 0.8444, 0.5352, 0.8444, 0.5352, 0.8444, 0.5352, 0.8444, 0.5352, 0.8444, 0.5352, 0.8444, 0.5352, 0.8444, 0.5352, 0.8444, 0.5352, 0.8444, 0.5352, 0.8444, 0.5352, 0.8444, 0.5352, 0.8444, 0.5352, 0.8444, 0.5352, 0.8444, 0.5352, 0.8444, 0.7301, 0.8474, 0.7301, 0.8474, 0.7301, 0.8474, 0.7301, 0.8474, 0.7301, 0.8474, 0.7301, 0.8474, 0.7301, 0.8474, 0.7301, 0.8474, 0.5352, 0.8444, 0.5352, 0.8444, 0.5352, 0.8444, 0.5352, 0.8444, 0.5352, 0.8444, 0.5352, 0.8444, 0.5352, 0.8444, 0.5352, 0.8444, 0.5352, 0.8444, 0.5352, 0.8444, 0.5352, 0.8444, 0.5352, 0.8444, 0.5352, 0.8444, 0.5352, 0.8444, 0.5352, 0.8444, 0.5352, 0.8444, 0.7301, 0.8474, 0.7301, 0.8474, 0.7301, 0.8474, 0.7301, 0.8474, 0.7301, 0.8474, 0.7301, 0.8474, 0.7301, 0.8474, 0.7301, 0.8474, 0.5352, 0.8444, 0.5352, 0.8444, 0.5352, 0.8444, 0.5352, 0.8444, 0.5352, 0.8444, 0.5352, 0.8444, 0.5352, 0.8444, 0.5352, 0.8444, 0.7301, 0.8474, 0.7301, 0.8474, 0.7301, 0.8474, 0.7301, 0.8474, 0.5352, 0.8444, 0.5352, 0.8444, 0.5352, 0.8444, 0.5352, 0.8444, 0.5352, 0.8444, 0.5352, 0.8444, 0.5352, 0.8444, 0.5352, 0.8444, 0.5352, 0.8444, 0.5352, 0.8444, 0.5352, 0.8444, 0.5352, 0.8444, 0.5352, 0.8444, 0.5352, 0.8444, 0.5352, 0.8444, 0.5352, 0.8444, 0.5352, 0.8444, 0.5352, 0.8444, 0.5352, 0.8444, 0.5352, 0.8444, 0.5352, 0.8444, 0.5352, 0.8444, 0.5352, 0.8444, 0.5352, 0.8444, 0.5352, 0.8444, 0.5352, 0.8444, 0.5352, 0.8444, 0.5352, 0.8444, 0.5352, 0.8444, 0.5352, 0.8444, 0.5352, 0.8444, 0.5352, 0.8444, 0.7301, 0.8474, 0.7301, 0.8474, 0.7301, 0.8474, 0.7301, 0.8474, 0.866, 0.8552, 0.866, 0.8552, 0.866, 0.8552, 0.866, 0.8552, 0.5352, 0.8444, 0.5352, 0.8444, 0.5352, 0.8444, 0.5352, 0.8444, 0.7301, 0.8474, 0.7301, 0.8474, 0.7301, 0.8474, 0.7301, 0.8474, 0.5352, 0.8444, 0.5352, 0.8444, 0.5352, 0.8444, 0.5352, 0.8444, 0.5352, 0.8444, 0.5352, 0.8444, 0.5352, 0.8444, 0.5352, 0.8444, 0.5352, 0.8444, 0.5352, 0.8444, 0.5352, 0.8444, 0.5352, 0.8444, 0.8541, 0.8424, 0.8541, 0.8424, 0.8541, 0.8424, 0.8541, 0.8424, 0.5352, 0.8444, 0.5352, 0.8444, 0.5352, 0.8444, 0.5352, 0.8444, 0.5352, 0.8444, 0.5352, 0.8444, 0.5352, 0.8444, 0.5352, 0.8444, 0.5352, 0.8444, 0.5352, 0.8444, 0.5352, 0.8444, 0.5352, 0.8444, 0.5352, 0.8444, 0.5352, 0.8444, 0.5352, 0.8444, 0.5352, 0.8444, 0.7301, 0.8474, 0.7301, 0.8474, 0.7301, 0.8474, 0.5352, 0.8444, 0.5352, 0.8444, 0.5352, 0.8444, 0.5352, 0.8444, 0.7301, 0.8474, 0.7301, 0.8474, 0.7301, 0.8474, 0.7301, 0.8474, 0.5352, 0.8444, 0.5352, 0.8444, 0.5352, 0.8444, 0.5352, 0.8444, 0.7301, 0.8474, 0.7301, 0.8474, 0.7301, 0.8474, 0.7301, 0.8474, 0.7301, 0.8474, 0.7301, 0.8474, 0.7301, 0.8474, 0.7301, 0.8474, 0.5352, 0.8444, 0.5352, 0.8444, 0.5352, 0.8444, 0.5352, 0.8444, 0.5352, 0.8444, 0.5352, 0.8444, 0.5352, 0.8444, 0.5352, 0.8444, 0.5352, 0.8444, 0.5352, 0.8444, 0.5352, 0.8444, 0.5352, 0.8444, 0.5352, 0.8444, 0.5352, 0.8444, 0.5352, 0.8444, 0.5352, 0.8444, 0.5352, 0.8444, 0.5352, 0.8444, 0.5352, 0.8444, 0.5352, 0.8444, 0.5352, 0.8444, 0.5352, 0.8444, 0.5352, 0.8444, 0.5352, 0.8444, 0.5352, 0.8444, 0.5352, 0.8444, 0.5352, 0.8444, 0.5352, 0.8444, 0.5352, 0.8444, 0.5352, 0.8444, 0.5352, 0.8444, 0.5352, 0.8444, 0.5352, 0.8444, 0.5352, 0.8444, 0.5352, 0.8444, 0.5352, 0.8444, 0.5352, 0.8444, 0.5352, 0.8444, 0.5352, 0.8444, 0.5352, 0.8444, 0.5352, 0.8444, 0.5352, 0.8444, 0.5352, 0.8444, 0.5352, 0.8444, 0.5352, 0.8444, 0.5352, 0.8444, 0.5352, 0.8444, 0.5352, 0.8444, 0.5352, 0.8444, 0.5352, 0.8444, 0.5352, 0.8444, 0.5352, 0.8444, 0.5352, 0.8444, 0.5352, 0.8444, 0.5352, 0.8444, 0.5352, 0.8444, 0.5352, 0.8444, 0.5352, 0.8444, 0.5352, 0.8444, 0.5352, 0.8444, 0.5352, 0.8444, 0.5352, 0.8444, 0.5352, 0.8444, 0.5352, 0.8444, 0.5352, 0.8444, 0.5352, 0.8444, 0.5352, 0.8444, 0.5352, 0.8444, 0.5352, 0.8444, 0.5352, 0.8444, 0.5352, 0.8444, 0.5352, 0.8444, 0.5352, 0.8444, 0.5352, 0.8444, 0.5352, 0.8444, 0.5352, 0.8444, 0.5352, 0.8444, 0.5352, 0.8444, 0.5352, 0.8444, 0.5352, 0.8444, 0.5352, 0.8444, 0.5352, 0.8444, 0.5352, 0.8444, 0.5352, 0.8444, 0.5352, 0.8444, 0.5352, 0.8444, 0.5352, 0.8444, 0.5352, 0.8444, 0.5352, 0.8444, 0.5352, 0.8444, 0.5352, 0.8444, 0.5352, 0.8444, 0.5352, 0.8444, 0.5352, 0.8444, 0.5352, 0.8444, 0.5352, 0.8444, 0.5352, 0.8444, 0.5352, 0.8444, 0.5352, 0.8444, 0.5352, 0.8444, 0.5352, 0.8444, 0.5352, 0.8444, 0.5352, 0.8444, 0.5352, 0.8444, 0.5352, 0.8444, 0.5352, 0.8444, 0.5352, 0.8444, 0.7301, 0.8474, 0.7301, 0.8474, 0.7301, 0.8474, 0.7301, 0.8474, 0.7301, 0.8474, 0.7301, 0.8474, 0.7301, 0.8474, 0.7301, 0.8474, 0.5352, 0.8444, 0.5352, 0.8444, 0.5352, 0.8444, 0.5352, 0.8444, 0.5352, 0.8444, 0.5352, 0.8444, 0.5352, 0.8444, 0.5352, 0.8444, 0.5352, 0.8444, 0.5352, 0.8444, 0.5352, 0.8444, 0.5352, 0.8444, 0.5352, 0.8444, 0.5352, 0.8444, 0.5352, 0.8444, 0.5352, 0.8444, 0.5352, 0.8444, 0.5352, 0.8444, 0.5352, 0.8444, 0.5352, 0.8444, 0.5352, 0.8444, 0.5352, 0.8444, 0.5352, 0.8444, 0.5352, 0.8444, 0.865, 0.8444, 0.865, 0.8444, 0.865, 0.8444, 0.865, 0.8444, 0.865, 0.8444, 0.865, 0.8444, 0.865, 0.8444, 0.865, 0.8444, 0.7301, 0.8474, 0.7301, 0.8474, 0.7301, 0.8474, 0.7301, 0.8474, 0.5352, 0.8444, 0.5352, 0.8444, 0.5352, 0.8444, 0.5352, 0.8444, 0.5352, 0.8444, 0.5352, 0.8444, 0.5352, 0.8444, 0.5352, 0.8444, 0.5352, 0.8444, 0.5352, 0.8444, 0.5352, 0.8444, 0.5352, 0.8444, 0.865, 0.8444, 0.865, 0.8444, 0.865, 0.8444, 0.865, 0.8444, 0.865, 0.8444, 0.865, 0.8444, 0.865, 0.8444, 0.865, 0.8444, 0.865, 0.8444, 0.865, 0.8444, 0.865, 0.8444, 0.865, 0.8444, 0.865, 0.8444, 0.865, 0.8444, 0.865, 0.8444, 0.865, 0.8444, 0.865, 0.8444, 0.865, 0.8444, 0.865, 0.8444, 0.865, 0.8444, 0.865, 0.8444, 0.865, 0.8444, 0.865, 0.8444, 0.865, 0.8444, 0.5352, 0.8444, 0.5352, 0.8444, 0.5352, 0.8444, 0.5352, 0.8444, 0.5352, 0.8444, 0.5352, 0.8444, 0.5352, 0.8444, 0.5352, 0.8444, 0.5352, 0.8444, 0.5352, 0.8444, 0.5352, 0.8444, 0.5352, 0.8444, 0.5352, 0.8444, 0.5352, 0.8444, 0.5352, 0.8444, 0.5352, 0.8444, 0.5352, 0.8444, 0.5352, 0.8444, 0.5352, 0.8444, 0.5352, 0.8444, 0.5352, 0.8444, 0.5352, 0.8444, 0.5352, 0.8444, 0.5352, 0.8444, 0.5352, 0.8444, 0.5352, 0.8444, 0.5352, 0.8444, 0.5352, 0.8444, 0.5352, 0.8444, 0.5352, 0.8444, 0.5352, 0.8444, 0.5352, 0.8444, 0.5352, 0.8444, 0.5352, 0.8444, 0.5352, 0.8444, 0.5352, 0.8444, 0.5352, 0.8444, 0.5352, 0.8444, 0.5352, 0.8444, 0.5352, 0.8444, 0.5352, 0.8444, 0.5352, 0.8444, 0.5352, 0.8444, 0.5352, 0.8444, 0.7301, 0.8474, 0.7301, 0.8474, 0.7301, 0.8474, 0.7301, 0.8474, 0.5352, 0.8444, 0.5352, 0.8444, 0.5352, 0.8444, 0.5352, 0.8444, 0.7301, 0.8474, 0.7301, 0.8474, 0.7301, 0.8474, 0.7301, 0.8474, 0.5352, 0.8444, 0.5352, 0.8444, 0.5352, 0.8444, 0.5352, 0.8444, 0.5352, 0.8444, 0.5352, 0.8444, 0.5352, 0.8444, 0.5352, 0.8444, 0.865, 0.8444, 0.865, 0.8444, 0.865, 0.8444, 0.865, 0.8444, 0.8345, 0.8651, 0.8345, 0.8651, 0.8345, 0.8651, 0.8345, 0.8651, 0.5352, 0.8444, 0.5352, 0.8444, 0.5352, 0.8444, 0.5352, 0.8444, 0.5352, 0.8444, 0.5352, 0.8444, 0.5352, 0.8444, 0.5352, 0.8444, 0.5352, 0.8444, 0.5352, 0.8444, 0.5352, 0.8444, 0.5352, 0.8444, 0.5352, 0.8444, 0.5352, 0.8444, 0.5352, 0.8444, 0.5352, 0.8444, 0.865, 0.8444, 0.865, 0.8444, 0.865, 0.8444, 0.865, 0.8444, 0.865, 0.8444, 0.865, 0.8444, 0.865, 0.8444, 0.865, 0.8444, 0.8345, 0.8651, 0.8345, 0.8651, 0.8345, 0.8651, 0.8345, 0.8651, 0.865, 0.8444, 0.865, 0.8444, 0.865, 0.8444, 0.865, 0.8444, 0.865, 0.8444, 0.865, 0.8444, 0.865, 0.8444, 0.865, 0.8444, 0.865, 0.8444, 0.865, 0.8444, 0.865, 0.8444, 0.865, 0.8444, 0.8512, 0.8432, 0.8512, 0.8432, 0.8512, 0.8432, 0.8512, 0.8432, 0.8512, 0.8432, 0.8512, 0.8432, 0.8512, 0.8432, 0.8512, 0.8432, 0.8512, 0.8432, 0.8512, 0.8432, 0.8512, 0.8432, 0.8512, 0.8432, 0.8512, 0.8432, 0.8512, 0.8432, 0.8512, 0.8432, 0.8512, 0.8432, 0.8384, 0.8454, 0.8384, 0.8454, 0.8384, 0.8454, 0.8384, 0.8454, 0.5352, 0.8444, 0.5352, 0.8444, 0.5352, 0.8444, 0.5352, 0.8444, 0.5352, 0.8444, 0.5352, 0.8444, 0.5352, 0.8444, 0.5352, 0.8444, 0.5352, 0.8444, 0.5352, 0.8444, 0.5352, 0.8444, 0.5352, 0.8444, 0.8512, 0.8432, 0.8512, 0.8432, 0.8512, 0.8432, 0.8512, 0.8432, 0.8512, 0.8432, 0.8512, 0.8432, 0.8512, 0.8432, 0.8512, 0.8432, 0.8512, 0.8432, 0.8512, 0.8432, 0.8512, 0.8432, 0.8512, 0.8432, 0.8512, 0.8432, 0.8512, 0.8432, 0.8512, 0.8432, 0.8512, 0.8432, 0.8512, 0.8432, 0.8512, 0.8432, 0.8512, 0.8432, 0.8512, 0.8432, 0.8512, 0.8432, 0.8512, 0.8432, 0.8512, 0.8432, 0.8512, 0.8432, 0.8512, 0.8432, 0.8512, 0.8432, 0.8512, 0.8432, 0.8512, 0.8432, 0.8512, 0.8432, 0.8512, 0.8432, 0.8512, 0.8432, 0.8512, 0.8432, 0.8512, 0.8432, 0.2252, 0.664, 0.2252, 0.664, 0.2252, 0.664, 0.2252, 0.664, 0.8512, 0.8432, 0.8512, 0.8432, 0.8512, 0.8432, 0.8512, 0.8432, 0.8512, 0.8432, 0.8512, 0.8432, 0.8512, 0.8432, 0.8512, 0.8432, 0.8512, 0.8432, 0.8512, 0.8432, 0.8512, 0.8432, 0.8512, 0.8432, 0.8512, 0.8432, 0.8512, 0.8432, 0.8512, 0.8432, 0.8512, 0.8432, 0.8512, 0.8432, 0.8512, 0.8432, 0.8512, 0.8432, 0.8512, 0.8432, 0.8512, 0.8432, 0.8512, 0.8432, 0.8512, 0.8432, 0.8512, 0.8432, 0.8512, 0.8432, 0.8512, 0.8432, 0.8512, 0.8432, 0.8512, 0.8432, 0.1523, 0.3235, 0.1523, 0.3235, 0.1523, 0.3235, 0.1523, 0.3235, 0.1523, 0.3235, 0.1523, 0.3235, 0.1523, 0.3235, 0.1523, 0.3235, 0.8512, 0.8432, 0.8512, 0.8432, 0.8512, 0.8432, 0.8512, 0.8432, 0.8512, 0.8432, 0.8512, 0.8432, 0.8512, 0.8432, 0.8512, 0.8432, 0.8512, 0.8432, 0.8512, 0.8432, 0.8512, 0.8432, 0.8512, 0.8432, 0.8512, 0.8432, 0.8512, 0.8432, 0.8512, 0.8432, 0.8512, 0.8432, 0.8512, 0.8432, 0.8512, 0.8432, 0.8512, 0.8432, 0.8512, 0.8432, 0.8512, 0.8432, 0.8512, 0.8432, 0.8512, 0.8432, 0.8512, 0.8432, 0.8512, 0.8432, 0.1523, 0.3235, 0.1523, 0.3235, 0.1523, 0.3235, 0.1523, 0.3235, 0.1523, 0.3235, 0.1523, 0.3235, 0.1523, 0.3235, 0.1523, 0.3235, 0.1523, 0.3235, 0.1523, 0.3235, 0.1523, 0.3235, 0.1523, 0.3235, 0.8512, 0.8432, 0.8512, 0.8432, 0.8512, 0.8432, 0.8512, 0.8432, 0.1523, 0.3235, 0.1523, 0.3235, 0.1523, 0.3235, 0.1523, 0.3235, 0.1523, 0.3235, 0.1523, 0.3235, 0.1523, 0.3235, 0.1523, 0.3235, 0.8512, 0.8432, 0.8512, 0.8432, 0.8512, 0.8432, 0.8512, 0.8432, 0.8512, 0.8432, 0.8512, 0.8432, 0.8512, 0.8432, 0.8512, 0.8432, 0.8512, 0.8432, 0.8512, 0.8432, 0.8512, 0.8432, 0.8512, 0.8432, 0.8512, 0.8432, 0.8512, 0.8432, 0.8512, 0.8432, 0.8512, 0.8432, 0.8512, 0.8432, 0.8512, 0.8432, 0.8512, 0.8432, 0.8512, 0.8432, 0.8512, 0.8432, 0.8512, 0.8432, 0.8512, 0.8432, 0.8512, 0.8432, 0.8512, 0.8432, 0.8512, 0.8432, 0.8512, 0.8432, 0.8512, 0.8432, 0.8512, 0.8432, 0.8512, 0.8432, 0.8512, 0.8432, 0.8512, 0.8432, 0.8512, 0.8432, 0.8512, 0.8432, 0.8512, 0.8432, 0.8512, 0.8432, 0.8512, 0.8432, 0.8512, 0.8432, 0.8512, 0.8432, 0.8512, 0.8432, 0.8512, 0.8432, 0.8512, 0.8432, 0.8512, 0.8432, 0.8512, 0.8432, 0.8512, 0.8432, 0.4594, 0.6503, 0.4594, 0.6503, 0.4594, 0.6503, 0.4594, 0.6503, 0.8512, 0.8432, 0.8512, 0.8432, 0.8512, 0.8432, 0.8512, 0.8432, 0.8512, 0.8432, 0.8512, 0.8432, 0.8512, 0.8432, 0.8512, 0.8432, 0.8512, 0.8432, 0.8512, 0.8432, 0.8512, 0.8432, 0.8512, 0.8432, 0.8512, 0.8432, 0.8512, 0.8432, 0.8512, 0.8432, 0.8512, 0.8432, 0.8512, 0.8432, 0.8512, 0.8432, 0.8512, 0.8432, 0.8512, 0.8432, 0.8512, 0.8432, 0.8512, 0.8432, 0.8512, 0.8432, 0.8512, 0.8432, 0.8512, 0.8432, 0.8512, 0.8432, 0.8512, 0.8432, 0.8512, 0.8432, 0.8512, 0.8432, 0.8512, 0.8432, 0.8512, 0.8432, 0.8512, 0.8432, 0.8512, 0.8432, 0.1504, 0.3274, 0.1504, 0.3274, 0.1504, 0.3274, 0.1504, 0.3274, 0.8512, 0.8432, 0.8512, 0.8432, 0.8512, 0.8432, 0.8512, 0.8432, 0.8512, 0.8432, 0.8512, 0.8432, 0.8512, 0.8432, 0.8512, 0.8432, 0.8512, 0.8432, 0.8512, 0.8432, 0.8512, 0.8432, 0.8512, 0.8432, 0.2252, 0.664, 0.2252, 0.664, 0.2252, 0.664, 0.8512, 0.8432, 0.8512, 0.8432, 0.8512, 0.8432, 0.8512, 0.8432, 0.2252, 0.664, 0.2252, 0.664, 0.2252, 0.664, 0.2252, 0.664, 0.2252, 0.664, 0.2252, 0.664, 0.2252, 0.664, 0.2252, 0.664, 0.2252, 0.664, 0.2252, 0.664, 0.2252, 0.664, 0.2252, 0.664, 0.2252, 0.664, 0.2252, 0.664, 0.2252, 0.664, 0.2252, 0.664, 0.2252, 0.664, 0.2252, 0.664, 0.2252, 0.664, 0.2252, 0.664, 0.2252, 0.664, 0.8541, 0.8424, 0.8541, 0.8424, 0.8541, 0.8424, 0.8541, 0.8424, 0.5352, 0.8444, 0.5352, 0.8444, 0.5352, 0.8444, 0.5352, 0.8444, 0.5352, 0.8444, 0.5352, 0.8444, 0.5352, 0.8444, 0.5352, 0.8444, 0.5352, 0.8444, 0.5352, 0.8444, 0.5352, 0.8444, 0.5352, 0.8444, 0.866, 0.8552, 0.866, 0.8552, 0.866, 0.8552, 0.866, 0.8552, 0.5352, 0.8444, 0.5352, 0.8444, 0.5352, 0.8444, 0.5352, 0.8444, 0.5352, 0.8444, 0.5352, 0.8444, 0.5352, 0.8444, 0.5352, 0.8444, 0.5352, 0.8444, 0.5352, 0.8444, 0.5352, 0.8444, 0.5352, 0.8444, 0.5352, 0.8444, 0.5352, 0.8444, 0.5352, 0.8444, 0.5352, 0.8444, 0.5352, 0.8444, 0.5352, 0.8444, 0.5352, 0.8444, 0.5352, 0.8444, 0.5352, 0.8444, 0.5352, 0.8444, 0.5352, 0.8444, 0.5352, 0.8444, 0.5352, 0.8444, 0.5352, 0.8444, 0.5352, 0.8444, 0.5352, 0.8444, 0.5352, 0.8444, 0.5352, 0.8444, 0.5352, 0.8444, 0.5352, 0.8444, 0.5352, 0.8444, 0.5352, 0.8444, 0.5352, 0.8444, 0.5352, 0.8444, 0.5352, 0.8444, 0.5352, 0.8444, 0.5352, 0.8444, 0.5352, 0.8444, 0.5352, 0.8444, 0.5352, 0.8444, 0.5352, 0.8444, 0.5352, 0.8444, 0.5352, 0.8444, 0.5352, 0.8444, 0.5352, 0.8444, 0.5352, 0.8444, 0.5352, 0.8444, 0.5352, 0.8444, 0.5352, 0.8444, 0.5352, 0.8444, 0.7301, 0.8474, 0.7301, 0.8474, 0.7301, 0.8474, 0.7301, 0.8474, 0.5352, 0.8444, 0.5352, 0.8444, 0.5352, 0.8444, 0.5352, 0.8444, 0.5352, 0.8444, 0.5352, 0.8444, 0.5352, 0.8444, 0.5352, 0.8444, 0.5352, 0.8444, 0.5352, 0.8444, 0.5352, 0.8444, 0.5352, 0.8444, 0.5352, 0.8444, 0.5352, 0.8444, 0.5352, 0.8444, 0.5352, 0.8444, 0.5352, 0.8444, 0.5352, 0.8444, 0.5352, 0.8444, 0.5352, 0.8444, 0.8384, 0.8454, 0.8384, 0.8454, 0.8384, 0.8454, 0.8384, 0.8454, 0.5352, 0.8444, 0.5352, 0.8444, 0.5352, 0.8444, 0.5352, 0.8444, 0.5352, 0.8444, 0.5352, 0.8444, 0.5352, 0.8444, 0.5352, 0.8444, 0.5352, 0.8444, 0.5352, 0.8444, 0.5352, 0.8444, 0.5352, 0.8444, 0.7301, 0.8474, 0.7301, 0.8474, 0.7301, 0.8474, 0.7301, 0.8474, 0.5352, 0.8444, 0.5352, 0.8444, 0.5352, 0.8444, 0.5352, 0.8444, 0.7301, 0.8474, 0.7301, 0.8474, 0.7301, 0.8474, 0.7301, 0.8474, 0.7301, 0.8474, 0.7301, 0.8474, 0.7301, 0.8474, 0.7301, 0.8474, 0.5352, 0.8444, 0.5352, 0.8444, 0.5352, 0.8444, 0.5352, 0.8444, 0.5352, 0.8444, 0.5352, 0.8444, 0.5352, 0.8444, 0.5352, 0.8444, 0.7301, 0.8474, 0.7301, 0.8474, 0.7301, 0.8474, 0.7301, 0.8474, 0.7301, 0.8474, 0.7301, 0.8474, 0.7301, 0.8474, 0.7301, 0.8474, 0.5352, 0.8444, 0.5352, 0.8444, 0.5352, 0.8444, 0.5352, 0.8444, 0.5352, 0.8444, 0.5352, 0.8444, 0.5352, 0.8444, 0.5352, 0.8444, 0.7301, 0.8474, 0.7301, 0.8474, 0.7301, 0.8474, 0.7301, 0.8474, 0.7301, 0.8474, 0.7301, 0.8474, 0.7301, 0.8474, 0.7301, 0.8474, 0.5352, 0.8444, 0.5352, 0.8444, 0.5352, 0.8444, 0.5352, 0.8444, 0.5352, 0.8444, 0.5352, 0.8444, 0.5352, 0.8444, 0.5352, 0.8444, 0.5352, 0.8444, 0.5352, 0.8444, 0.5352, 0.8444, 0.5352, 0.8444, 0.5352, 0.8444, 0.5352, 0.8444, 0.5352, 0.8444, 0.5352, 0.8444, 0.5352, 0.8444, 0.5352, 0.8444, 0.5352, 0.8444, 0.5352, 0.8444, 0.5352, 0.8444, 0.5352, 0.8444, 0.5352, 0.8444, 0.5352, 0.8444, 0.5352, 0.8444, 0.5352, 0.8444, 0.5352, 0.8444, 0.5352, 0.8444, 0.5352, 0.8444, 0.5352, 0.8444, 0.5352, 0.8444, 0.5352, 0.8444, 0.5352, 0.8444, 0.5352, 0.8444, 0.5352, 0.8444, 0.5352, 0.8444, 0.5352, 0.8444, 0.5352, 0.8444, 0.5352, 0.8444, 0.5352, 0.8444, 0.866, 0.8552, 0.866, 0.8552, 0.866, 0.8552, 0.866, 0.8552, 0.7301, 0.8474, 0.7301, 0.8474, 0.7301, 0.8474, 0.7301, 0.8474, 0.5352, 0.8444, 0.5352, 0.8444, 0.5352, 0.8444, 0.5352, 0.8444, 0.5352, 0.8444, 0.5352, 0.8444, 0.5352, 0.8444, 0.5352, 0.8444, 0.5352, 0.8444, 0.5352, 0.8444, 0.5352, 0.8444, 0.5352, 0.8444, 0.5352, 0.8444, 0.5352, 0.8444, 0.5352, 0.8444, 0.5352, 0.8444, 0.8295, 0.8631, 0.8295, 0.8631, 0.8295, 0.8631, 0.8295, 0.8631, 0.866, 0.8552, 0.866, 0.8552, 0.866, 0.8552, 0.866, 0.8552, 0.5352, 0.8444, 0.5352, 0.8444, 0.5352, 0.8444, 0.5352, 0.8444, 0.866, 0.8552, 0.866, 0.8552, 0.866, 0.8552, 0.866, 0.8552, 0.5352, 0.8444, 0.5352, 0.8444, 0.5352, 0.8444, 0.5352, 0.8444, 0.5352, 0.8444, 0.5352, 0.8444, 0.5352, 0.8444, 0.5352, 0.8444, 0.7301, 0.8474, 0.7301, 0.8474, 0.7301, 0.8474, 0.7301, 0.8474, 0.5352, 0.8444, 0.5352, 0.8444, 0.5352, 0.8444, 0.5352, 0.8444, 0.7301, 0.8474, 0.7301, 0.8474, 0.7301, 0.8474, 0.7301, 0.8474, 0.7301, 0.8474, 0.7301, 0.8474, 0.7301, 0.8474, 0.7301, 0.8474, 0.5352, 0.8444, 0.5352, 0.8444, 0.5352, 0.8444, 0.5352, 0.8444, 0.5352, 0.8444, 0.5352, 0.8444, 0.5352, 0.8444, 0.5352, 0.8444, 0.5352, 0.8444, 0.5352, 0.8444, 0.5352, 0.8444, 0.5352, 0.8444, 0.5352, 0.8444, 0.5352, 0.8444, 0.5352, 0.8444, 0.5352, 0.8444, 0.5352, 0.8444, 0.5352, 0.8444, 0.5352, 0.8444, 0.5352, 0.8444, 0.5352, 0.8444, 0.5352, 0.8444, 0.5352, 0.8444, 0.5352, 0.8444, 0.5352, 0.8444, 0.5352, 0.8444, 0.5352, 0.8444, 0.5352, 0.8444, 0.5352, 0.8444, 0.5352, 0.8444, 0.5352, 0.8444, 0.5352, 0.8444, 0.5352, 0.8444, 0.5352, 0.8444, 0.5352, 0.8444, 0.5352, 0.8444, 0.5352, 0.8444, 0.5352, 0.8444, 0.5352, 0.8444, 0.5352, 0.8444, 0.5352, 0.8444, 0.5352, 0.8444, 0.5352, 0.8444, 0.5352, 0.8444, 0.5352, 0.8444, 0.5352, 0.8444, 0.5352, 0.8444, 0.5352, 0.8444, 0.5352, 0.8444, 0.5352, 0.8444, 0.5352, 0.8444, 0.5352, 0.8444, 0.5352, 0.8444, 0.5352, 0.8444, 0.5352, 0.8444, 0.5352, 0.8444, 0.5352, 0.8444, 0.5352, 0.8444, 0.5352, 0.8444, 0.5352, 0.8444, 0.5352, 0.8444, 0.5352, 0.8444, 0.5352, 0.8444, 0.5352, 0.8444, 0.7301, 0.8474, 0.7301, 0.8474, 0.7301, 0.8474, 0.7301, 0.8474, 0.7301, 0.8474, 0.7301, 0.8474, 0.7301, 0.8474, 0.5352, 0.8444, 0.5352, 0.8444, 0.5352, 0.8444, 0.5352, 0.8444, 0.5352, 0.8444, 0.5352, 0.8444, 0.5352, 0.8444, 0.5352, 0.8444, 0.7301, 0.8474, 0.7301, 0.8474, 0.7301, 0.8474, 0.7301, 0.8474, 0.5352, 0.8444, 0.5352, 0.8444, 0.5352, 0.8444, 0.5352, 0.8444, 0.5352, 0.8444, 0.5352, 0.8444, 0.5352, 0.8444, 0.5352, 0.8444, 0.5352, 0.8444, 0.5352, 0.8444, 0.5352, 0.8444, 0.5352, 0.8444, 0.5352, 0.8444, 0.5352, 0.8444, 0.5352, 0.8444, 0.5352, 0.8444, 0.5352, 0.8444, 0.5352, 0.8444, 0.5352, 0.8444, 0.5352, 0.8444, 0.5352, 0.8444, 0.5352, 0.8444, 0.5352, 0.8444, 0.5352, 0.8444, 0.5352, 0.8444, 0.5352, 0.8444, 0.5352, 0.8444, 0.5352, 0.8444, 0.5352, 0.8444, 0.5352, 0.8444, 0.5352, 0.8444, 0.5352, 0.8444, 0.5352, 0.8444, 0.5352, 0.8444, 0.5352, 0.8444, 0.5352, 0.8444, 0.7301, 0.8474, 0.7301, 0.8474, 0.7301, 0.8474, 0.7301, 0.8474, 0.5352, 0.8444, 0.5352, 0.8444, 0.5352, 0.8444, 0.5352, 0.8444, 0.5352, 0.8444, 0.5352, 0.8444, 0.5352, 0.8444, 0.5352, 0.8444, 0.5352, 0.8444, 0.5352, 0.8444, 0.5352, 0.8444, 0.5352, 0.8444, 0.5352, 0.8444, 0.5352, 0.8444, 0.5352, 0.8444, 0.5352, 0.8444, 0.5352, 0.8444, 0.5352, 0.8444, 0.5352, 0.8444, 0.5352, 0.8444, 0.5352, 0.8444, 0.5352, 0.8444, 0.5352, 0.8444, 0.5352, 0.8444, 0.5352, 0.8444, 0.5352, 0.8444, 0.5352, 0.8444, 0.5352, 0.8444, 0.5352, 0.8444, 0.5352, 0.8444, 0.5352, 0.8444, 0.5352, 0.8444, 0.7301, 0.8474, 0.7301, 0.8474, 0.7301, 0.8474, 0.7301, 0.8474, 0.7301, 0.8474, 0.7301, 0.8474, 0.7301, 0.8474, 0.7301, 0.8474, 0.5352, 0.8444, 0.5352, 0.8444, 0.5352, 0.8444, 0.5352, 0.8444, 0.7301, 0.8474, 0.7301, 0.8474, 0.7301, 0.8474, 0.7301, 0.8474, 0.7301, 0.8474, 0.7301, 0.8474, 0.7301, 0.8474, 0.7301, 0.8474, 0.5352, 0.8444, 0.5352, 0.8444, 0.5352, 0.8444, 0.5352, 0.8444, 0.5352, 0.8444, 0.5352, 0.8444, 0.5352, 0.8444, 0.5352, 0.8444, 0.5352, 0.8444, 0.5352, 0.8444, 0.5352, 0.8444, 0.5352, 0.8444, 0.7301, 0.8474, 0.7301, 0.8474, 0.7301, 0.8474, 0.7301, 0.8474, 0.7301, 0.8474, 0.7301, 0.8474, 0.7301, 0.8474, 0.7301, 0.8474, 0.5352, 0.8444, 0.5352, 0.8444, 0.5352, 0.8444, 0.5352, 0.8444, 0.7301, 0.8474, 0.7301, 0.8474, 0.7301, 0.8474, 0.7301, 0.8474, 0.5352, 0.8444, 0.5352, 0.8444, 0.5352, 0.8444, 0.5352, 0.8444, 0.7301, 0.8474, 0.7301, 0.8474, 0.7301, 0.8474, 0.7301, 0.8474, 0.865, 0.8444, 0.865, 0.8444, 0.865, 0.8444, 0.865, 0.8444, 0.865, 0.8444, 0.865, 0.8444, 0.865, 0.8444, 0.865, 0.8444, 0.5352, 0.8444, 0.5352, 0.8444, 0.5352, 0.8444, 0.5352, 0.8444, 0.7301, 0.8474, 0.7301, 0.8474, 0.7301, 0.8474, 0.7301, 0.8474, 0.7301, 0.8474, 0.7301, 0.8474, 0.7301, 0.8474, 0.7301, 0.8474, 0.5352, 0.8444, 0.5352, 0.8444, 0.5352, 0.8444, 0.5352, 0.8444, 0.865, 0.8444, 0.865, 0.8444, 0.865, 0.8444, 0.865, 0.8444, 0.865, 0.8444, 0.865, 0.8444, 0.865, 0.8444, 0.865, 0.8444, 0.865, 0.8444, 0.865, 0.8444, 0.865, 0.8444, 0.865, 0.8444, 0.865, 0.8444, 0.865, 0.8444, 0.865, 0.8444, 0.865, 0.8444, 0.865, 0.8444, 0.865, 0.8444, 0.865, 0.8444, 0.865, 0.8444, 0.865, 0.8444, 0.865, 0.8444, 0.865, 0.8444, 0.865, 0.8444, 0.7301, 0.8474, 0.7301, 0.8474, 0.7301, 0.8474, 0.7301, 0.8474, 0.7301, 0.8474, 0.7301, 0.8474, 0.7301, 0.8474, 0.7301, 0.8474, 0.5352, 0.8444, 0.5352, 0.8444, 0.5352, 0.8444, 0.5352, 0.8444, 0.7301, 0.8474, 0.7301, 0.8474, 0.7301, 0.8474, 0.7301, 0.8474, 0.7301, 0.8474, 0.7301, 0.8474, 0.7301, 0.8474, 0.7301, 0.8474, 0.5352, 0.8444, 0.5352, 0.8444, 0.5352, 0.8444, 0.5352, 0.8444, 0.5352, 0.8444, 0.5352, 0.8444, 0.5352, 0.8444, 0.5352, 0.8444, 0.5352, 0.8444, 0.5352, 0.8444, 0.5352, 0.8444, 0.5352, 0.8444, 0.7301, 0.8474, 0.7301, 0.8474, 0.7301, 0.8474, 0.7301, 0.8474, 0.5352, 0.8444, 0.5352, 0.8444, 0.5352, 0.8444, 0.5352, 0.8444, 0.5352, 0.8444, 0.5352, 0.8444, 0.5352, 0.8444, 0.5352, 0.8444, 0.5352, 0.8444, 0.5352, 0.8444, 0.5352, 0.8444, 0.5352, 0.8444, 0.5352, 0.8444, 0.5352, 0.8444, 0.5352, 0.8444, 0.5352, 0.8444, 0.5352, 0.8444, 0.5352, 0.8444, 0.5352, 0.8444, 0.5352, 0.8444, 0.5352, 0.8444, 0.5352, 0.8444, 0.5352, 0.8444, 0.5352, 0.8444, 0.5352, 0.8444, 0.5352, 0.8444, 0.5352, 0.8444, 0.5352, 0.8444, 0.865, 0.8444, 0.865, 0.8444, 0.865, 0.8444, 0.865, 0.8444, 0.8581, 0.8611, 0.8581, 0.8611, 0.8581, 0.8611, 0.8581, 0.8611, 0.5352, 0.8444, 0.5352, 0.8444, 0.5352, 0.8444, 0.5352, 0.8444, 0.5352, 0.8444, 0.5352, 0.8444, 0.5352, 0.8444, 0.5352, 0.8444, 0.5352, 0.8444, 0.5352, 0.8444, 0.5352, 0.8444, 0.5352, 0.8444, 0.5352, 0.8444, 0.5352, 0.8444, 0.5352, 0.8444, 0.5352, 0.8444, 0.865, 0.8444, 0.865, 0.8444, 0.865, 0.8444, 0.865, 0.8444, 0.865, 0.8444, 0.865, 0.8444, 0.865, 0.8444, 0.865, 0.8444, 0.8581, 0.8611, 0.8581, 0.8611, 0.8581, 0.8611, 0.8581, 0.8611, 0.865, 0.8444, 0.865, 0.8444, 0.865, 0.8444, 0.865, 0.8444, 0.865, 0.8444, 0.865, 0.8444, 0.865, 0.8444, 0.865, 0.8444, 0.865, 0.8444, 0.865, 0.8444, 0.865, 0.8444, 0.865, 0.8444, 0.8512, 0.8432, 0.8512, 0.8432, 0.8512, 0.8432, 0.8512, 0.8432, 0.8512, 0.8432, 0.8512, 0.8432, 0.8512, 0.8432, 0.8512, 0.8432, 0.8512, 0.8432, 0.8512, 0.8432, 0.8512, 0.8432, 0.8512, 0.8432, 0.8512, 0.8432, 0.8512, 0.8432, 0.8512, 0.8432, 0.8512, 0.8432, 0.8384, 0.8454, 0.8384, 0.8454, 0.8384, 0.8454, 0.8384, 0.8454, 0.5352, 0.8444, 0.5352, 0.8444, 0.5352, 0.8444, 0.5352, 0.8444, 0.5352, 0.8444, 0.5352, 0.8444, 0.5352, 0.8444, 0.5352, 0.8444, 0.5352, 0.8444, 0.5352, 0.8444, 0.5352, 0.8444, 0.5352, 0.8444, 0.8512, 0.8432, 0.8512, 0.8432, 0.8512, 0.8432, 0.8512, 0.8432, 0.8512, 0.8432, 0.8512, 0.8432, 0.8512, 0.8432, 0.8512, 0.8432, 0.8512, 0.8432, 0.8512, 0.8432, 0.8512, 0.8432, 0.8512, 0.8432, 0.8512, 0.8432, 0.8512, 0.8432, 0.8512, 0.8432, 0.8512, 0.8432, 0.8512, 0.8432, 0.8418, 0.8609, 0.8418, 0.8609, 0.8418, 0.8609, 0.8418, 0.8609, 0.8512, 0.8432, 0.8512, 0.8432, 0.8512, 0.8432, 0.8512, 0.8432, 0.8512, 0.8432, 0.8512, 0.8432, 0.8512, 0.8432, 0.8512, 0.8432, 0.5352, 0.8444, 0.5352, 0.8444, 0.5352, 0.8444, 0.5352, 0.8444, 0.2252, 0.664, 0.2252, 0.664, 0.2252, 0.664, 0.2252, 0.664, 0.8512, 0.8432, 0.8512, 0.8432, 0.8512, 0.8432, 0.8512, 0.8432, 0.8512, 0.8432, 0.8512, 0.8432, 0.8512, 0.8432, 0.8512, 0.8432, 0.8512, 0.8432, 0.8512, 0.8432, 0.8512, 0.8432, 0.8512, 0.8432, 0.8512, 0.8432, 0.8512, 0.8432, 0.8512, 0.8432, 0.8512, 0.8432, 0.8512, 0.8432, 0.8512, 0.8432, 0.8512, 0.8432, 0.8512, 0.8432, 0.8512, 0.8432, 0.8512, 0.8432, 0.8512, 0.8432, 0.8512, 0.8432, 0.8512, 0.8432, 0.8512, 0.8432, 0.8512, 0.8432, 0.8512, 0.8432, 0.1523, 0.3235, 0.1523, 0.3235, 0.1523, 0.3235, 0.1523, 0.3235, 0.1523, 0.3235, 0.1523, 0.3235, 0.1523, 0.3235, 0.1523, 0.3235, 0.8512, 0.8432, 0.8512, 0.8432, 0.8512, 0.8432, 0.8512, 0.8432, 0.8512, 0.8432, 0.8512, 0.8432, 0.8512, 0.8432, 0.8512, 0.8432, 0.8512, 0.8432, 0.8512, 0.8432, 0.8512, 0.8432, 0.8512, 0.8432, 0.8512, 0.8432, 0.8512, 0.8432, 0.8512, 0.8432, 0.8512, 0.8432, 0.8512, 0.8432, 0.8512, 0.8432, 0.8512, 0.8432, 0.8512, 0.8432, 0.8512, 0.8432, 0.1523, 0.3235, 0.1523, 0.3235, 0.1523, 0.3235, 0.1523, 0.3235, 0.1523, 0.3235, 0.1523, 0.3235, 0.1523, 0.3235, 0.1523, 0.3235, 0.1523, 0.3235, 0.1523, 0.3235, 0.1523, 0.3235, 0.1523, 0.3235, 0.1523, 0.3235, 0.1523, 0.3235, 0.1523, 0.3235, 0.1523, 0.3235, 0.1523, 0.3235, 0.1523, 0.3235, 0.1523, 0.3235, 0.1523, 0.3235, 0.8512, 0.8432, 0.8512, 0.8432, 0.8512, 0.8432, 0.8512, 0.8432, 0.8512, 0.8432, 0.8512, 0.8432, 0.8512, 0.8432, 0.8512, 0.8432, 0.8512, 0.8432, 0.8512, 0.8432, 0.8512, 0.8432, 0.8512, 0.8432, 0.8512, 0.8432, 0.8512, 0.8432, 0.8512, 0.8432, 0.8512, 0.8432, 0.8512, 0.8432, 0.8512, 0.8432, 0.8512, 0.8432, 0.8512, 0.8432, 0.8512, 0.8432, 0.8512, 0.8432, 0.8512, 0.8432, 0.8512, 0.8432, 0.8512, 0.8432, 0.8512, 0.8432, 0.8512, 0.8432, 0.8512, 0.8432, 0.8512, 0.8432, 0.8512, 0.8432, 0.8512, 0.8432, 0.8512, 0.8432, 0.8512, 0.8432, 0.8512, 0.8432, 0.8512, 0.8432, 0.8512, 0.8432, 0.8512, 0.8432, 0.8512, 0.8432, 0.8512, 0.8432, 0.8512, 0.8432, 0.8512, 0.8432, 0.4594, 0.6503, 0.4594, 0.6503, 0.4594, 0.6503, 0.4594, 0.6503, 0.8512, 0.8432, 0.8512, 0.8432, 0.8512, 0.8432, 0.8512, 0.8432, 0.8512, 0.8432, 0.8512, 0.8432, 0.8512, 0.8432, 0.8512, 0.8432, 0.8512, 0.8432, 0.8512, 0.8432, 0.8512, 0.8432, 0.8512, 0.8432, 0.8512, 0.8432, 0.8512, 0.8432, 0.8512, 0.8432, 0.8512, 0.8432, 0.8512, 0.8432, 0.8512, 0.8432, 0.8512, 0.8432, 0.8512, 0.8432, 0.8512, 0.8432, 0.8512, 0.8432, 0.8512, 0.8432, 0.8512, 0.8432, 0.8512, 0.8432, 0.8512, 0.8432, 0.8512, 0.8432, 0.8512, 0.8432, 0.8512, 0.8432, 0.8512, 0.8432, 0.8512, 0.8432, 0.8512, 0.8432, 0.8512, 0.8432, 0.1504, 0.3274, 0.1504, 0.3274, 0.1504, 0.3274, 0.1504, 0.3274, 0.8512, 0.8432, 0.8512, 0.8432, 0.8512, 0.8432, 0.8512, 0.8432, 0.8512, 0.8432, 0.8512, 0.8432, 0.8512, 0.8432, 0.8512, 0.8432, 0.8512, 0.8432, 0.8512, 0.8432, 0.8512, 0.8432, 0.8512, 0.8432, 0.2252, 0.664, 0.2252, 0.664, 0.2252, 0.664, 0.8512, 0.8432, 0.8512, 0.8432, 0.8512, 0.8432, 0.8512, 0.8432, 0.2252, 0.664, 0.2252, 0.664, 0.2252, 0.664, 0.2252, 0.664, 0.2252, 0.664, 0.2252, 0.664, 0.2252, 0.664, 0.2252, 0.664, 0.2252, 0.664, 0.2252, 0.664, 0.2252, 0.664, 0.2252, 0.664, 0.2252, 0.664, 0.2252, 0.664, 0.2252, 0.664, 0.2252, 0.664, 0.2252, 0.664, 0.2252, 0.664, 0.2252, 0.664, 0.2252, 0.664, 0.2252, 0.664])
me_cube.materials.append(mat_material)
me_cube.use_remesh_preserve_volume = False
me_cube.use_remesh_preserve_attributes = False
me_cube.use_mirror_vertex_groups = False
me_cube.update()
arm_metarig = bpy.data.armatures.new('metarig')  # bones are not reproduced

# ---- objects
ob_cube = bpy.data.objects.new('Cube', me_cube)
ob_metarig = bpy.data.objects.new('metarig', arm_metarig)

# ---- transforms, parenting, visibility, modifiers, constraints
ob_cube.parent = ob_metarig
ob_cube.matrix_parent_inverse = Matrix(((0.06304, -0.0, 0.0, 0.000187), (-0.0, 0.06304, -0.0, 0.02615), (-0.0, 0.0, 0.06304, -0.3635), (-0.0, 0.0, -0.0, 1.0)))
ob_cube.location = (0.006165, -2.457, 7.276)
ob_cube.scale = (1.848, 0.8121, 1.848)
ob_cube.lock_rotations_4d = False
ob_cube.empty_display_type = 'ARROWS'
ob_cube.lineart.crease_threshold = 0.0
_vg = ob_cube.vertex_groups.new(name='spine.002')
for _i, _w in zip([88, 89, 90, 91, 92, 93, 94, 95, 96, 97, 300, 301, 302, 303], [0.004696, 0.9898, 0.9945, 0.976, 0.98, 0.9996, 0.9999, 0.9989, 0.9992, 1.0, 0.9826, 0.9861, 0.9993, 0.9996]): _vg.add([_i], _w, 'REPLACE')
_vg = ob_cube.vertex_groups.new(name='spine.003')
for _i, _w in zip([18, 19, 48, 50, 73, 81, 82, 83, 84, 85, 86, 87, 88, 243, 267, 288, 296, 297, 298, 299], [0.1132, 0.002573, 0.02635, 0.2162, 0.2556, 0.1038, 0.9542, 0.8869, 0.9105, 0.9866, 0.9813, 0.9745, 0.9687, 0.06846, 0.009988, 0.1448, 0.09722, 0.9167, 0.9813, 0.9774]): _vg.add([_i], _w, 'REPLACE')
_vg = ob_cube.vertex_groups.new(name='spine.004')
for _i, _w in zip([15, 18, 19, 71, 73, 82, 84, 243, 267, 286, 288, 296, 297], [0.07552, 0.0977, 0.9498, 0.005683, 0.2404, 0.0108, 0.02635, 0.2328, 0.03603, 0.05081, 0.5747, 0.02291, 0.05343]): _vg.add([_i], _w, 'REPLACE')
_vg = ob_cube.vertex_groups.new(name='spine.005')
for _i, _w in zip([0, 4, 10, 11, 14, 15, 18, 42, 46, 50, 67, 69, 71, 73, 81, 83, 234, 239, 241, 261, 265, 282, 284, 286, 296], [0.04432, 0.06666, 0.1573, 0.6795, 0.03797, 0.6621, 0.002451, 0.01951, 0.06416, 0.5244, 0.07599, 0.4581, 0.1382, 0.01522, 0.07423, 0.04406, 0.03392, 0.1576, 0.03695, 0.02218, 0.06427, 0.06752, 0.4589, 0.1372, 0.07337]): _vg.add([_i], _w, 'REPLACE')
_vg = ob_cube.vertex_groups.new(name='spine.006')
for _i, _w in zip([0, 1, 2, 3, 4, 5, 6, 7, 8, 9, 10, 11, 13, 22, 32, 33, 34, 35, 36, 37, 38, 39, 40, 41, 42, 43, 46, 47, 54, 55, 64, 65, 66, 67, 68, 69, 74, 234, 235, 236, 237, 238, 239, 244, 251, 252, 253, 254, 255, 256, 257, 258, 259, 260, 261, 262, 265, 266, 271, 272, 279, 280, 281, 282, 283, 284, 289], [0.6362, 0.3646, 0.1068, 0.09951, 0.7956, 0.4338, 0.07915, 0.09294, 0.07618, 0.1407, 0.1459, 0.1821, 0.01343, 0.008787, 0.5733, 0.44, 0.1005, 0.122, 0.1246, 0.1045, 0.8795, 0.3688, 0.07687, 0.08588, 0.8153, 0.2171, 0.06883, 0.02613, 0.02484, 0.009927, 0.3829, 0.1197, 0.09959, 0.6875, 0.1838, 0.1605, 9.462e-07, 0.6503, 0.3785, 0.1359, 0.103, 0.07417, 0.1446, 0.02228, 0.5825, 0.4519, 0.1231, 0.1182, 0.1531, 0.1278, 0.884, 0.5156, 0.07642, 0.08591, 0.8105, 0.241, 0.06836, 0.0329, 0.0459, 0.02292, 0.3951, 0.1206, 0.1009, 0.7098, 0.1874, 0.1615, 0.003541]): _vg.add([_i], _w, 'REPLACE')
_vg = ob_cube.vertex_groups.new(name='spine.007')
for _i, _w in zip([0, 2, 3, 4, 6, 7, 21, 22, 32, 33, 34, 35, 36, 37, 38, 39, 53, 54, 55, 65, 67, 74, 234, 236, 237, 244, 251, 252, 253, 254, 255, 256, 257, 258, 270, 271, 272, 280, 282, 289], [0.1162, 0.6184, 0.005547, 0.08483, 0.7793, 0.02277, 0.07724, 0.1555, 0.09189, 0.0256, 0.1204, 0.6579, 0.4775, 0.103, 0.05016, 0.0362, 0.1336, 0.1382, 0.03149, 0.6547, 0.1132, 0.1408, 0.1092, 0.5625, 0.002925, 0.147, 0.08449, 0.02731, 0.122, 0.6748, 0.42, 0.09322, 0.05362, 0.03827, 0.1289, 0.1317, 0.02597, 0.6485, 0.1032, 0.1336]): _vg.add([_i], _w, 'REPLACE')
_vg = ob_cube.vertex_groups.new(name='spine.008')
for _i, _w in zip([2, 6, 21, 22, 25, 26, 29, 30, 35, 36, 53, 54, 57, 65, 74, 76, 163, 164, 168, 234, 236, 244, 246, 248, 249, 251, 254, 255, 256, 270, 271, 272, 274, 275, 280, 289, 291, 369, 372], [0.1348, 0.1031, 0.8337, 0.5156, 0.5785, 0.1174, 0.122, 0.003697, 0.09263, 0.04791, 0.5546, 0.111, 0.06805, 0.1351, 0.6616, 0.1976, 0.04645, 0.07528, 0.02115, 0.009831, 0.1699, 0.5879, 0.1205, 0.118, 0.01762, 0.002019, 0.09179, 0.1304, 0.03484, 0.581, 0.4047, 0.06377, 0.07241, 0.06554, 0.1524, 0.6888, 0.1993, 0.04746, 0.0235]): _vg.add([_i], _w, 'REPLACE')
_vg = ob_cube.vertex_groups.new(name='spine.009')
for _i, _w in zip([29, 60, 61, 62, 63, 78, 79, 165, 170, 248, 277, 278, 293, 294, 374], [0.03829, 0.1299, 0.2826, 0.01478, 0.02912, 0.1003, 0.2566, 0.03807, 0.05808, 0.03523, 0.0145, 0.02927, 0.1006, 0.257, 0.0586]): _vg.add([_i], _w, 'REPLACE')
_vg = ob_cube.vertex_groups.new(name='spine.010')
for _i, _w in zip([25, 26, 29, 30, 57, 58, 60, 61, 62, 63, 76, 78, 79, 163, 164, 165, 166, 167, 168, 169, 170, 171, 172, 173, 174, 176, 177, 178, 179, 180, 181, 182, 183, 184, 185, 186, 187, 188, 194, 195, 196, 203, 204, 205, 206, 207, 208, 209, 210, 211, 212, 213, 214, 215, 216, 217, 218, 219, 220, 221, 222, 223, 224, 225, 226, 227, 228, 229, 230, 231, 232, 233, 246, 248, 249, 274, 275, 277, 278, 291, 293, 294, 369, 370, 371, 372, 373, 374, 375, 376, 377, 378, 379, 380, 381, 382, 383, 384, 385, 386, 387, 388, 389, 390, 391, 392, 393, 394, 395, 396, 397, 398, 399, 400, 401, 402, 403, 404, 405, 406, 407, 408, 409, 410, 411, 412, 413, 414, 415, 416, 417, 418, 419, 420, 421, 422, 423, 424, 425], [0.2628, 0.1113, 0.7668, 0.1628, 0.006103, 0.005433, 0.2664, 0.5786, 0.2057, 0.116, 0.1564, 0.205, 0.4816, 0.7411, 0.8527, 0.8744, 0.8978, 0.7269, 0.6762, 0.6001, 0.7953, 0.7275, 0.5217, 0.7405, 0.1096, 0.4704, 0.719, 0.5973, 0.656, 0.5462, 0.5208, 0.1195, 0.1864, 0.4311, 0.4176, 0.5697, 0.1413, 0.1492, 0.5465, 0.5545, 0.5521, 0.06227, 0.05932, 0.1054, 0.1968, 0.06183, 0.202, 0.4467, 0.4513, 0.1785, 0.1888, 0.418, 0.4187, 0.2132, 0.2187, 0.2724, 0.2502, 0.434, 0.4467, 0.5677, 0.5625, 0.4384, 0.4539, 0.5401, 0.5392, 0.5292, 0.5634, 0.5409, 0.5439, 0.5465, 0.54, 0.5373, 0.1103, 0.7762, 0.1628, 0.008128, 0.004313, 0.2076, 0.1169, 0.1557, 0.2061, 0.4838, 0.7426, 0.9238, 0.7391, 0.6792, 0.6097, 0.799, 0.7274, 0.1454, 0.5133, 0.7244, 0.6371, 0.6907, 0.5508, 0.4921, 0.4829, 0.5771, 0.3691, 0.2886, 0.05048, 0.07785, 0.06634, 0.03302, 0.5694, 0.5808, 0.02595, 0.05674, 0.05153, 0.01902, 0.1825, 0.3313, 0.2687, 0.3574, 0.4979, 0.4997, 0.314, 0.3589, 0.4852, 0.4845, 0.3415, 0.3562, 0.3885, 0.3667, 0.492, 0.5019, 0.5909, 0.5881, 0.4842, 0.4965, 0.5583, 0.5698, 0.528, 0.5778, 0.5491, 0.5543, 0.558, 0.5477, 0.5448]): _vg.add([_i], _w, 'REPLACE')
_vg = ob_cube.vertex_groups.new(name='spine.011')
for _i, _w in zip([163, 164, 165, 166, 167, 168, 169, 170, 171, 172, 173, 174, 175, 176, 177, 178, 179, 180, 181, 182, 183, 184, 185, 186, 187, 188, 189, 190, 191, 192, 193, 194, 195, 196, 197, 198, 199, 200, 201, 202, 203, 204, 205, 206, 207, 208, 209, 210, 211, 212, 213, 214, 215, 216, 217, 218, 219, 220, 221, 222, 223, 224, 225, 226, 227, 228, 229, 230, 231, 232, 233, 369, 370, 371, 372, 373, 374, 375, 376, 377, 378, 379, 380, 381, 382, 383, 384, 385, 386, 387, 388, 389, 390, 391, 392, 393, 394, 395, 396, 397, 398, 399, 400, 401, 402, 403, 404, 405, 406, 407, 408, 409, 410, 411, 412, 413, 414, 415, 416, 417, 418, 419, 420, 421, 422, 423, 424, 425], [0.0609, 0.01074, 0.006657, 0.1024, 0.1429, 0.06314, 0.08294, 0.06334, 0.204, 0.4649, 0.2395, 0.8914, 0.9853, 0.5028, 0.2042, 0.3356, 0.287, 0.4443, 0.4756, 0.8757, 0.813, 0.5675, 0.5821, 0.4044, 0.847, 0.8413, 0.981, 0.9828, 0.9813, 0.9882, 0.9881, 0.4511, 0.4404, 0.4413, 0.9792, 0.9769, 0.9825, 0.9839, 0.9878, 0.9854, 0.934, 0.9376, 0.8934, 0.8019, 0.934, 0.7964, 0.5524, 0.5467, 0.8203, 0.8095, 0.5815, 0.5801, 0.7855, 0.7799, 0.7265, 0.7485, 0.5661, 0.5516, 0.4269, 0.4299, 0.5601, 0.5439, 0.4554, 0.455, 0.4658, 0.4334, 0.4543, 0.4513, 0.4492, 0.4553, 0.4578, 0.05975, 0.07659, 0.1314, 0.06042, 0.0743, 0.05641, 0.204, 0.856, 0.4575, 0.1989, 0.2918, 0.2485, 0.4387, 0.5046, 0.5149, 0.3976, 0.6036, 0.6927, 0.9474, 0.9188, 0.9299, 0.9562, 0.4254, 0.4117, 0.9604, 0.9408, 0.9457, 0.9637, 0.806, 0.664, 0.7139, 0.6365, 0.4997, 0.4969, 0.6814, 0.6343, 0.5122, 0.5124, 0.6537, 0.6385, 0.6071, 0.6289, 0.5064, 0.4947, 0.4035, 0.4035, 0.513, 0.5001, 0.4369, 0.4235, 0.4671, 0.4189, 0.4458, 0.4407, 0.4375, 0.4474, 0.4502]): _vg.add([_i], _w, 'REPLACE')
_vg = ob_cube.vertex_groups.new(name='shoulder.L')
for _i, _w in zip([2, 21, 22, 25, 26, 30, 31, 36, 37, 53, 54, 55, 56, 57, 58, 59, 60, 61, 62, 63, 65, 74, 76, 77, 78, 79, 163, 167, 168, 169, 170, 171, 177, 178, 179, 293], [0.05979, 0.001244, 0.2176, 0.07515, 0.7142, 0.735, 0.01088, 0.1205, 0.04957, 0.1447, 0.5029, 0.1021, 0.0569, 0.8114, 0.781, 0.08384, 0.1349, 0.04341, 0.6501, 0.5785, 0.01745, 0.117, 0.5921, 0.01049, 0.3633, 0.1525, 0.1338, 0.102, 0.2059, 0.252, 0.05317, 0.04564, 0.05768, 0.04466, 0.01542, 0.05195]): _vg.add([_i], _w, 'REPLACE')
_vg = ob_cube.vertex_groups.new(name='front_thigh.L')
for _i, _w in zip([3, 23, 27, 30, 31, 37, 54, 55, 58, 59, 62, 63, 75, 77, 78, 79, 135, 137, 141], [0.008015, 0.1265, 0.7354, 0.001256, 0.8817, 0.0288, 0.04527, 0.1534, 0.09232, 0.7979, 0.05394, 0.1863, 0.0246, 0.1599, 0.06293, 0.003309, 0.007398, 0.04157, 0.05953]): _vg.add([_i], _w, 'REPLACE')
_vg = ob_cube.vertex_groups.new(name='front_shin.L')
for _i, _w in zip([23, 24, 27, 75, 77, 134, 135, 136, 137, 138, 139, 140, 141, 142, 143, 144, 145, 146, 147, 148, 149, 150, 151], [0.08948, 0.04778, 0.1615, 0.05412, 0.06837, 0.9493, 0.9191, 0.05264, 0.953, 0.9773, 0.9362, 0.9292, 0.9211, 0.9219, 0.9907, 0.9728, 0.9674, 0.8403, 0.9642, 0.9839, 0.08757, 0.2266, 0.1651]): _vg.add([_i], _w, 'REPLACE')
_vg = ob_cube.vertex_groups.new(name='front_foot.L')
for _i, _w in zip([136, 137, 145, 146, 147, 149, 150, 151, 152, 153, 154, 155, 156, 157, 158, 160, 161, 162], [0.7536, 0.005677, 0.001202, 0.1481, 0.01615, 0.8533, 0.7417, 0.79, 0.507, 0.2376, 0.7644, 0.7639, 0.4869, 0.0732, 0.1266, 0.04947, 0.141, 0.03479]): _vg.add([_i], _w, 'REPLACE')
_vg = ob_cube.vertex_groups.new(name='front_toe.L')
for _i, _w in zip([136, 149, 150, 151, 152, 153, 154, 155, 156, 157, 158, 159, 160, 161, 162], [0.1937, 0.05766, 0.01172, 0.03662, 0.4767, 0.7566, 0.2193, 0.2191, 0.5029, 0.9246, 0.8708, 0.9983, 0.9494, 0.8558, 0.9566]): _vg.add([_i], _w, 'REPLACE')
_vg = ob_cube.vertex_groups.new(name='shoulder.R')
for _i, _w in zip([25, 60, 61, 78, 236, 244, 246, 249, 250, 255, 256, 270, 271, 272, 273, 274, 275, 276, 277, 278, 280, 289, 291, 292, 293, 294, 369, 371, 372, 373, 374, 375, 378, 379, 380], [0.07482, 0.1338, 0.04255, 0.05139, 0.0354, 0.1482, 0.7141, 0.7306, 0.007917, 0.05933, 0.002826, 0.1345, 0.2004, 0.05657, 0.05647, 0.8037, 0.742, 0.07435, 0.6462, 0.5757, 0.0003154, 0.09609, 0.5924, 0.008541, 0.3605, 0.1509, 0.1332, 0.101, 0.2049, 0.2499, 0.05502, 0.04551, 0.05737, 0.04991, 0.02025]): _vg.add([_i], _w, 'REPLACE')
_vg = ob_cube.vertex_groups.new(name='front_thigh.R')
for _i, _w in zip([237, 245, 247, 249, 250, 256, 271, 272, 275, 276, 277, 278, 290, 292, 293, 294, 341, 343, 347], [0.01032, 0.1267, 0.7414, 0.000469, 0.885, 0.04208, 0.04819, 0.1515, 0.09118, 0.8042, 0.05386, 0.1873, 0.02391, 0.1576, 0.06297, 0.003267, 0.008563, 0.04433, 0.06101]): _vg.add([_i], _w, 'REPLACE')
_vg = ob_cube.vertex_groups.new(name='front_shin.R')
for _i, _w in zip([24, 245, 247, 290, 292, 340, 341, 342, 343, 344, 345, 346, 347, 348, 349, 350, 351, 352, 353, 354, 355, 356, 357], [0.04634, 0.08821, 0.1588, 0.05273, 0.0669, 0.9492, 0.9198, 0.05478, 0.9538, 0.9766, 0.9365, 0.9297, 0.9211, 0.9223, 0.9891, 0.9731, 0.9641, 0.8515, 0.9538, 0.9823, 0.08683, 0.2181, 0.1749]): _vg.add([_i], _w, 'REPLACE')
_vg = ob_cube.vertex_groups.new(name='front_foot.R')
for _i, _w in zip([342, 343, 351, 352, 353, 355, 356, 357, 358, 359, 360, 361, 362, 363, 364, 366, 367, 368], [0.7574, 0.004028, 0.007316, 0.1387, 0.03709, 0.8649, 0.7559, 0.7991, 0.5083, 0.2839, 0.7864, 0.7923, 0.782, 0.08767, 0.1232, 0.03631, 0.1919, 0.06501]): _vg.add([_i], _w, 'REPLACE')
_vg = ob_cube.vertex_groups.new(name='front_toe.R')
for _i, _w in zip([342, 355, 356, 358, 359, 360, 361, 362, 363, 364, 365, 366, 367, 368], [0.1878, 0.04363, 8.099e-05, 0.4745, 0.7092, 0.1992, 0.188, 0.1992, 0.9095, 0.8742, 0.9954, 0.9562, 0.8032, 0.9334]): _vg.add([_i], _w, 'REPLACE')
_vg = ob_cube.vertex_groups.new(name='breast.L')
for _i, _w in zip([1, 2, 3, 5, 7, 8, 9, 20, 22, 23, 24, 27, 28, 31, 32, 33, 34, 35, 36, 37, 39, 41, 43, 52, 53, 54, 55, 56, 57, 58, 59, 60, 63, 64, 66, 68, 75, 77, 78, 79, 134, 135, 139, 142, 235, 237, 245, 253, 256, 258, 273, 279, 281, 283, 290, 292, 293, 345, 348], [0.2085, 0.0157, 0.6766, 0.1357, 0.5683, 0.02379, 0.02251, 0.8226, 0.01458, 0.7312, 0.8718, 0.08569, 0.7572, 0.0584, 0.05178, 0.1653, 0.6316, 0.08293, 0.1486, 0.6039, 0.1676, 0.01315, 0.02771, 0.9627, 0.1265, 0.132, 0.616, 0.9084, 0.06307, 0.02191, 0.08447, 0.1801, 0.03545, 0.1841, 0.6598, 0.07895, 0.8225, 0.6638, 0.1496, 0.01375, 0.02912, 0.03251, 0.05574, 0.03845, 0.06795, 0.1282, 0.07145, 0.0896, 0.006317, 0.04237, 0.08853, 0.1051, 0.2716, 0.04085, 0.2417, 0.1703, 0.0874, 0.04795, 0.006928]): _vg.add([_i], _w, 'REPLACE')
_vg = ob_cube.vertex_groups.new(name='breast.R')
for _i, _w in zip([1, 3, 5, 7, 20, 28, 34, 39, 60, 64, 66, 75, 77, 78, 235, 236, 237, 238, 244, 245, 247, 250, 251, 252, 253, 254, 255, 256, 258, 260, 262, 269, 270, 271, 272, 273, 274, 275, 276, 278, 279, 281, 283, 290, 292, 293, 340, 341], [0.01164, 0.03409, 0.07973, 0.2065, 0.1458, 0.1333, 0.02828, 0.001002, 0.08653, 0.0526, 0.09188, 0.04738, 0.01434, 0.02157, 0.1606, 0.01452, 0.5887, 0.002022, 0.00995, 0.6762, 0.0766, 0.04232, 0.04702, 0.1447, 0.5832, 0.07252, 0.1386, 0.547, 0.1465, 0.00312, 0.01298, 0.9418, 0.1155, 0.1283, 0.5991, 0.8316, 0.05916, 0.01693, 0.07706, 0.01127, 0.1239, 0.4817, 0.05467, 0.6321, 0.5308, 0.09899, 0.02028, 0.03495]): _vg.add([_i], _w, 'REPLACE')
_vg = ob_cube.vertex_groups.new(name='pelvis.L')
for _i, _w in zip([0, 9, 10, 11, 13, 14, 15, 16, 17, 18, 39, 40, 42, 43, 44, 46, 47, 48, 49, 50, 51, 67, 68, 69, 71, 72, 73, 80, 81, 84, 105, 242, 262, 266, 283, 287, 295, 311], [0.08215, 0.05256, 0.4908, 0.0447, 0.3435, 0.8108, 0.1139, 0.1026, 0.4557, 0.7053, 0.04618, 0.03989, 0.0957, 0.1769, 0.09191, 0.821, 0.7522, 0.7727, 0.7309, 0.1201, 0.4861, 0.05095, 0.00309, 0.2645, 0.748, 0.2035, 0.4333, 0.8371, 0.7431, 0.02094, 0.04012, 0.002843, 0.02366, 0.1113, 0.001657, 0.1021, 0.07675, 0.03591]): _vg.add([_i], _w, 'REPLACE')
_vg = ob_cube.vertex_groups.new(name='pelvis.R')
for _i, _w in zip([9, 11, 13, 15, 16, 17, 43, 47, 50, 51, 68, 72, 80, 105, 234, 239, 241, 242, 243, 258, 259, 261, 262, 263, 265, 266, 267, 268, 282, 283, 284, 286, 287, 288, 295, 296, 311], [0.05253, 0.04312, 0.3435, 0.1124, 0.002849, 0.4557, 0.02391, 0.1113, 0.1193, 0.4861, 0.001708, 0.1021, 0.07674, 0.03626, 0.07313, 0.4948, 0.8038, 0.1024, 0.6276, 0.04611, 0.03711, 0.09931, 0.1768, 0.09074, 0.8211, 0.7523, 0.7585, 0.7291, 0.04203, 0.003001, 0.264, 0.7349, 0.2033, 0.241, 0.8362, 0.7316, 0.03973]): _vg.add([_i], _w, 'REPLACE')
_vg = ob_cube.vertex_groups.new(name='thigh.L')
for _i, _w in zip([0, 1, 3, 5, 7, 8, 9, 10, 12, 13, 14, 16, 17, 18, 32, 33, 34, 36, 37, 39, 40, 41, 42, 43, 44, 45, 47, 48, 49, 64, 66, 67, 68, 69, 71, 72, 73, 80, 81, 98, 99, 102, 103, 104, 106, 235, 238, 258, 262, 279, 283, 305], [0.06239, 0.2497, 0.06094, 0.1419, 0.01309, 0.6498, 0.3532, 0.1563, 0.9371, 0.06544, 0.09621, 0.7686, 0.004582, 0.04146, 0.2033, 0.279, 0.0529, 0.03573, 0.05874, 0.2743, 0.8368, 0.8273, 0.007334, 0.4347, 0.8888, 0.9779, 0.05867, 0.139, 0.2172, 0.2142, 0.05212, 0.003127, 0.4529, 0.05788, 0.001732, 0.5672, 0.0007188, 0.06162, 0.02, 0.08414, 0.0362, 0.06575, 0.004051, 0.05164, 0.09025, 0.06118, 0.03157, 0.04474, 0.06734, 0.09354, 0.1751, 0.01415]): _vg.add([_i], _w, 'REPLACE')
_vg = ob_cube.vertex_groups.new(name='shin.L')
for _i, _w in zip([1, 8, 9, 12, 13, 16, 64, 68, 70, 72, 98, 99, 101, 102, 103, 104, 105, 106, 107, 108, 109, 110, 111, 112, 113, 115, 116, 118, 119, 120, 121, 283], [0.0277, 0.1717, 0.08554, 0.04207, 0.08071, 0.09811, 0.01047, 0.06678, 0.05249, 0.1145, 0.8507, 0.8391, 0.9208, 0.8943, 0.93, 0.9282, 0.873, 0.8902, 0.06387, 0.4833, 0.1141, 0.736, 0.8953, 0.8088, 0.8915, 0.1449, 0.1089, 0.2279, 0.5066, 0.4786, 0.5275, 0.03042]): _vg.add([_i], _w, 'REPLACE')
_vg = ob_cube.vertex_groups.new(name='foot.L')
for _i, _w in zip([70, 98, 99, 100, 101, 102, 103, 107, 108, 109, 110, 111, 112, 113, 114, 115, 116, 117, 118, 119, 120, 121, 122, 123, 124, 125, 126, 127, 129, 130, 131, 132, 133], [0.9412, 0.01319, 0.05495, 0.9654, 0.03803, 0.01885, 0.03866, 0.9555, 0.5194, 0.8942, 0.2671, 0.102, 0.187, 0.1031, 0.9216, 0.8525, 0.8873, 0.9757, 0.7686, 0.4925, 0.5206, 0.4704, 0.2913, 0.8758, 0.797, 0.1683, 0.1033, 0.2122, 0.001426, 0.05473, 0.09618, 0.06861, 0.07403]): _vg.add([_i], _w, 'REPLACE')
_vg = ob_cube.vertex_groups.new(name='toe.L')
for _i, _w in zip([114, 122, 123, 124, 125, 126, 127, 128, 129, 130, 131, 132, 133], [0.06411, 0.7102, 0.1233, 0.203, 0.832, 0.8968, 0.7909, 0.9988, 0.9744, 0.9453, 0.904, 0.9318, 0.927]): _vg.add([_i], _w, 'REPLACE')
_vg = ob_cube.vertex_groups.new(name='thigh.R')
for _i, _w in zip([1, 5, 9, 13, 17, 39, 43, 64, 68, 234, 235, 237, 238, 239, 240, 241, 242, 243, 251, 252, 255, 256, 258, 259, 260, 262, 263, 264, 266, 267, 268, 279, 281, 282, 283, 284, 287, 295, 296, 304, 308, 309, 310, 312], [0.0159, 0.09187, 0.1467, 0.01786, 0.001657, 0.005545, 0.01136, 0.05584, 0.07714, 0.06447, 0.2191, 0.05226, 0.6339, 0.1532, 0.9366, 0.09549, 0.7684, 0.03229, 0.1958, 0.2636, 0.05021, 0.06563, 0.1075, 0.8395, 0.8258, 0.3743, 0.8888, 0.9779, 0.05347, 0.1382, 0.217, 0.1741, 0.03129, 0.00419, 0.3556, 0.05658, 0.5669, 0.06153, 0.01866, 0.07801, 0.06462, 0.003417, 0.05157, 0.08991]): _vg.add([_i], _w, 'REPLACE')
_vg = ob_cube.vertex_groups.new(name='shin.R')
for _i, _w in zip([9, 13, 68, 235, 238, 240, 242, 279, 283, 285, 287, 304, 305, 307, 308, 309, 310, 311, 312, 313, 314, 315, 316, 317, 318, 319, 321, 322, 324, 325, 326, 327], [0.08548, 0.08069, 0.03092, 0.02357, 0.1712, 0.042, 0.0982, 0.00736, 0.0659, 0.05185, 0.1145, 0.8508, 0.8388, 0.9205, 0.8938, 0.929, 0.9281, 0.8731, 0.8904, 0.06891, 0.4815, 0.1193, 0.7179, 0.895, 0.8023, 0.881, 0.1418, 0.1125, 0.2277, 0.5061, 0.4773, 0.5261]): _vg.add([_i], _w, 'REPLACE')
_vg = ob_cube.vertex_groups.new(name='foot.R')
for _i, _w in zip([285, 304, 305, 306, 307, 308, 309, 313, 314, 315, 316, 317, 318, 319, 320, 321, 322, 323, 324, 325, 326, 327, 328, 329, 330, 331, 332, 333, 335, 336, 337, 338, 339], [0.9419, 0.01348, 0.05566, 0.9641, 0.03937, 0.0202, 0.04118, 0.9515, 0.5216, 0.8894, 0.2855, 0.1022, 0.1935, 0.1135, 0.9181, 0.8555, 0.8834, 0.9727, 0.7686, 0.4929, 0.5219, 0.4717, 0.2841, 0.8748, 0.793, 0.1714, 0.09893, 0.2151, 0.008574, 0.05732, 0.09907, 0.06633, 0.07654]): _vg.add([_i], _w, 'REPLACE')
_vg = ob_cube.vertex_groups.new(name='toe.R')
for _i, _w in zip([320, 328, 329, 330, 331, 332, 333, 334, 335, 336, 337, 338, 339], [0.06609, 0.7175, 0.1243, 0.207, 0.8289, 0.9011, 0.7882, 0.9978, 0.9709, 0.9427, 0.9011, 0.934, 0.9245]): _vg.add([_i], _w, 'REPLACE')
_m = ob_cube.modifiers.new('Armature', 'ARMATURE')
_m.object = ob_metarig
ob_metarig.location = (-0.002966, -0.001741, -0.01042)
ob_metarig.scale = (0.3766, 0.3766, 0.3766)
ob_metarig.lineart.crease_threshold = 0.0

# ---- collection membership
col_collection.objects.link(ob_cube)
col_collection.objects.link(ob_metarig)

# ---- scene / render settings (as saved in the file)
scene.frame_start = 0; scene.frame_end = 19; scene.frame_set(12)
scene.render.engine = 'BLENDER_EEVEE_NEXT'
scene.cycles.use_denoising = False
scene.cycles.samples = 128
scene.cycles.sampling_pattern = 'TABULATED_SOBOL'
scene.cycles.use_adaptive_sampling = False
scene.cycles.use_light_tree = False
scene.view_settings.view_transform = 'Filmic'
bpy.context.view_layer.update()

# ---- added for rendering (the .blend has no active camera and no usable light): camera, sun
cam_auto = bpy.data.cameras.new('AutoCamera')
cam_auto.lens = 50.0
cam_auto.sensor_width = 36.0
cam_auto.clip_end = 1000.0
ob_auto_camera = bpy.data.objects.new('AutoCamera', cam_auto)
scene.collection.objects.link(ob_auto_camera)
ob_auto_camera.location = (3.59475, -4.65311, 2.52693)
ob_auto_camera.rotation_euler = (1.09748, -7.21219e-08, 0.694738)
scene.camera = ob_auto_camera
light_auto_sun = bpy.data.lights.new('AutoSun', 'SUN')
light_auto_sun.energy = 3.0
light_auto_sun.angle = 0.0523599
ob_auto_sun = bpy.data.objects.new('AutoSun', light_auto_sun)
scene.collection.objects.link(ob_auto_sun)
ob_auto_sun.rotation_euler = (0.872665, 0.174533, 0.523599)
bpy.context.view_layer.update()
